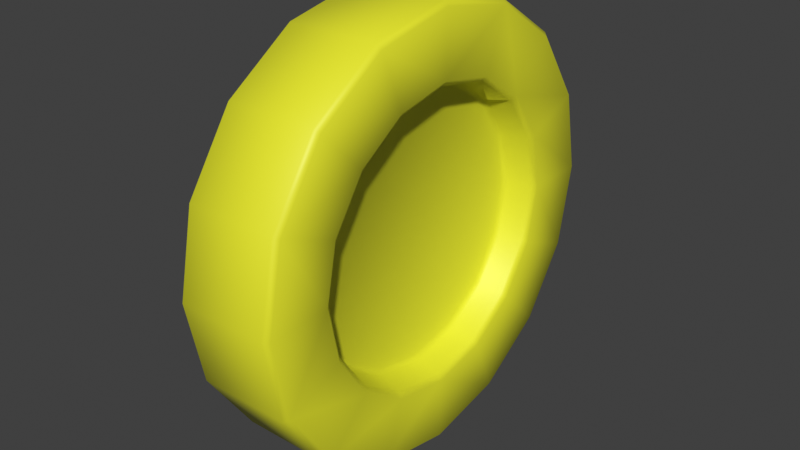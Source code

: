 # Source: coin.blend  (saved by Blender 3.1.7; exported with 4.5.12 LTS)
import bpy
from mathutils import Matrix  # noqa: F401  (used for matrix-valued properties, if any)

bpy.ops.wm.read_factory_settings(use_empty=True)
scene = bpy.context.scene
scene.name = 'Scene'

# ---- collections
col_collection = bpy.data.collections.new('Collection'); scene.collection.children.link(col_collection)

# ---- materials (node trees are filled in below, after node groups)
mat_material = bpy.data.materials.new('Material')

# ---- material node trees
mat_material.use_nodes = True; mat_material.node_tree.nodes.clear()
_N = mat_material.node_tree.nodes; _L = mat_material.node_tree.links
n0 = _N.new('ShaderNodeBsdfPrincipled'); n0.name = 'Principled BSDF'; n0.location = (10, 300)
n0.distribution = 'GGX'
n0.subsurface_method = 'RANDOM_WALK_SKIN'
n0.inputs[0].default_value = (0.7949, 0.8, 0.02577, 1.0)
n0.inputs[3].default_value = 1.45
n0.inputs[27].default_value = (0.0, 0.0, 0.0, 1.0)
n0.inputs[28].default_value = 1.0
n1 = _N.new('ShaderNodeOutputMaterial'); n1.name = 'Material Output'; n1.location = (300, 300)
_L.new(n0.outputs[0], n1.inputs[0])
n1.is_active_output = True

# ---- world
world_world = bpy.data.worlds.new('World'); scene.world = world_world
world_world.use_nodes = True; world_world.node_tree.nodes.clear()
_N = world_world.node_tree.nodes; _L = world_world.node_tree.links
n0 = _N.new('ShaderNodeOutputWorld'); n0.name = 'World Output'; n0.location = (300, 300)
n1 = _N.new('ShaderNodeBackground'); n1.name = 'Background'; n1.location = (10, 300)
n1.inputs[0].default_value = (0.05088, 0.05088, 0.05088, 1.0)
_L.new(n1.outputs[0], n0.inputs[0])
n0.is_active_output = True
world_world.color = (0.05088, 0.05088, 0.05088)
world_world.use_sun_shadow = False
world_world.sun_shadow_jitter_overblur = 0.0

# ---- meshes
me_cylinder_004 = bpy.data.meshes.new('Cylinder.004')
me_cylinder_004.from_pydata([(-0.2654, 0.8907, 3.069), (-0.2935, 0.9234, 3.069), (0.3236, 0.9234, 3.069), (0.2954, 0.8907, 3.069), (-0.2935, 0.8532, 2.716), (-0.2654, 0.823, 2.729), (0.2954, 0.823, 2.729), (0.3236, 0.8532, 2.716), (-0.2935, 0.6532, 2.417), (-0.2654, 0.6301, 2.44), (0.2954, 0.6301, 2.44), (0.3236, 0.6532, 2.417), (-0.2935, 0.3539, 2.217), (-0.2654, 0.3414, 2.247), (0.2954, 0.3414, 2.247), (0.3236, 0.3539, 2.217), (-0.2935, 0.0008954, 2.147), (-0.2654, 0.0008954, 2.179), (0.2954, 0.0008954, 2.179), (0.3236, 0.0008954, 2.147), (-0.2935, -0.3521, 2.217), (-0.2654, -0.3396, 2.247), (0.2954, -0.3396, 2.247), (0.3236, -0.3521, 2.217), (-0.2935, -0.6514, 2.417), (-0.2654, -0.6283, 2.44), (0.2954, -0.6283, 2.44), (0.3236, -0.6514, 2.417), (-0.2935, -0.8514, 2.716), (-0.2654, -0.8212, 2.729), (0.2954, -0.8212, 2.729), (0.3236, -0.8514, 2.716), (-0.2935, -0.9216, 3.069), (-0.2654, -0.8889, 3.069), (0.2954, -0.8889, 3.069), (0.3236, -0.9216, 3.069), (-0.2935, -0.8514, 3.422), (-0.2654, -0.8212, 3.41), (0.2954, -0.8212, 3.41), (0.3236, -0.8514, 3.422), (-0.2935, -0.6514, 3.721), (-0.2654, -0.6283, 3.698), (0.2954, -0.6283, 3.698), (0.3236, -0.6514, 3.721), (-0.2935, -0.3521, 3.921), (-0.2654, -0.3396, 3.891), (0.2954, -0.3396, 3.891), (0.3236, -0.3521, 3.921), (-0.2935, 0.0008955, 3.992), (-0.2654, 0.0008955, 3.959), (0.2954, 0.0008955, 3.959), (0.3236, 0.0008955, 3.992), (-0.2935, 0.3539, 3.921), (-0.2654, 0.3414, 3.891), (0.2954, 0.3414, 3.891), (0.3236, 0.3539, 3.921), (-0.2935, 0.6532, 3.721), (-0.2654, 0.6301, 3.698), (0.2954, 0.6301, 3.698), (0.3236, 0.6532, 3.721), (-0.2935, 0.8532, 3.422), (-0.2654, 0.823, 3.41), (0.2954, 0.823, 3.41), (0.3236, 0.8532, 3.422), (-0.2935, 1.314, 3.069), (-0.2644, 1.344, 3.069), (-0.2644, 1.241, 2.555), (-0.2935, 1.214, 2.567), (0.3236, 1.214, 2.567), (0.2945, 1.241, 2.555), (0.2945, 1.344, 3.069), (0.3236, 1.314, 3.069), (-0.2644, 0.9503, 2.12), (-0.2935, 0.9293, 2.141), (0.3236, 0.9293, 2.141), (0.2945, 0.9503, 2.12), (-0.2644, 0.5147, 1.829), (-0.2935, 0.5034, 1.856), (0.3236, 0.5034, 1.856), (0.2945, 0.5147, 1.829), (-0.2644, 0.0008954, 1.726), (-0.2935, 0.0008954, 1.756), (0.3236, 0.0008954, 1.756), (0.2945, 0.0008954, 1.726), (-0.2644, -0.5129, 1.829), (-0.2935, -0.5016, 1.856), (0.3236, -0.5016, 1.856), (0.2945, -0.5129, 1.829), (-0.2644, -0.9485, 2.12), (-0.2935, -0.9275, 2.141), (0.3236, -0.9275, 2.141), (0.2945, -0.9485, 2.12), (-0.2644, -1.24, 2.555), (-0.2935, -1.212, 2.567), (0.3236, -1.212, 2.567), (0.2945, -1.24, 2.555), (-0.2644, -1.342, 3.069), (-0.2935, -1.312, 3.069), (0.3236, -1.312, 3.069), (0.2945, -1.342, 3.069), (-0.2644, -1.24, 3.583), (-0.2935, -1.212, 3.572), (0.3236, -1.212, 3.572), (0.2945, -1.24, 3.583), (-0.2644, -0.9485, 4.018), (-0.2935, -0.9275, 3.997), (0.3236, -0.9275, 3.997), (0.2945, -0.9485, 4.018), (-0.2644, -0.5129, 4.31), (-0.2935, -0.5016, 4.282), (0.3236, -0.5016, 4.282), (0.2945, -0.5129, 4.31), (-0.2644, 0.0008955, 4.412), (-0.2935, 0.0008955, 4.382), (0.3236, 0.0008955, 4.382), (0.2945, 0.0008955, 4.412), (-0.2644, 0.5147, 4.31), (-0.2935, 0.5034, 4.282), (0.3236, 0.5034, 4.282), (0.2945, 0.5147, 4.31), (-0.2644, 0.9503, 4.018), (-0.2935, 0.9293, 3.997), (0.3236, 0.9293, 3.997), (0.2945, 0.9503, 4.018), (-0.2644, 1.241, 3.583), (-0.2935, 1.214, 3.572), (0.3236, 1.214, 3.572), (0.2945, 1.241, 3.583), (-0.09569, 0.8249, 3.069), (-0.1239, 0.8575, 3.069), (-0.1239, 0.7923, 2.741), (-0.09569, 0.7622, 2.754), (0.1258, 0.7622, 2.754), (0.1539, 0.7923, 2.741), (0.1539, 0.8575, 3.069), (0.1258, 0.8249, 3.069), (-0.1239, 0.6066, 2.463), (-0.09569, 0.5835, 2.486), (0.1258, 0.5835, 2.486), (0.1539, 0.6066, 2.463), (-0.1239, 0.3287, 2.278), (-0.09569, 0.3162, 2.308), (0.1258, 0.3162, 2.308), (0.1539, 0.3287, 2.278), (-0.1239, 0.0008954, 2.212), (-0.09569, 0.0008954, 2.245), (0.1258, 0.0008954, 2.245), (0.1539, 0.0008954, 2.212), (-0.1239, -0.3269, 2.278), (-0.09569, -0.3144, 2.308), (0.1258, -0.3144, 2.308), (0.1539, -0.3269, 2.278), (-0.1239, -0.6048, 2.463), (-0.09569, -0.5818, 2.486), (0.1258, -0.5818, 2.486), (0.1539, -0.6048, 2.463), (-0.1239, -0.7905, 2.741), (-0.09569, -0.7604, 2.754), (0.1258, -0.7604, 2.754), (0.1539, -0.7905, 2.741), (-0.1239, -0.8557, 3.069), (-0.09569, -0.8231, 3.069), (0.1258, -0.8231, 3.069), (0.1539, -0.8557, 3.069), (-0.1239, -0.7905, 3.397), (-0.09569, -0.7604, 3.384), (0.1258, -0.7604, 3.384), (0.1539, -0.7905, 3.397), (-0.1239, -0.6048, 3.675), (-0.09569, -0.5818, 3.652), (0.1258, -0.5818, 3.652), (0.1539, -0.6048, 3.675), (-0.1239, -0.3269, 3.86), (-0.09569, -0.3144, 3.83), (0.1258, -0.3144, 3.83), (0.1539, -0.3269, 3.86), (-0.1239, 0.0008955, 3.926), (-0.09569, 0.0008955, 3.893), (0.1258, 0.0008955, 3.893), (0.1539, 0.0008955, 3.926), (-0.1239, 0.3287, 3.86), (-0.09569, 0.3162, 3.83), (0.1258, 0.3162, 3.83), (0.1539, 0.3287, 3.86), (-0.1239, 0.6066, 3.675), (-0.09569, 0.5835, 3.652), (0.1258, 0.5835, 3.652), (0.1539, 0.6066, 3.675), (-0.1239, 0.7923, 3.397), (-0.09569, 0.7622, 3.384), (0.1258, 0.7622, 3.384), (0.1539, 0.7923, 3.397)], [], [(127, 65, 124), (75, 76, 72), (79, 80, 76), (83, 84, 80), (87, 88, 84), (91, 92, 88), (95, 96, 92), (99, 100, 96), (103, 104, 100), (107, 108, 104), (111, 112, 108), (115, 116, 112), (119, 120, 116), (123, 124, 120), (46, 179, 50), (189, 141, 157), (69, 72, 66), (22, 147, 151), (0, 188, 61), (62, 134, 3), (6, 139, 10), (9, 140, 136), (10, 143, 14), (13, 144, 140), (14, 147, 18), (16, 85, 20), (21, 144, 17), (25, 148, 21), (26, 151, 155), (29, 152, 25), (30, 155, 159), (29, 160, 156), (30, 163, 34), (37, 160, 33), (38, 163, 167), (41, 164, 37), (42, 167, 171), (45, 168, 41), (42, 175, 46), (48, 109, 113), (49, 172, 45), (53, 176, 49), (54, 179, 183), (57, 180, 53), (54, 187, 58), (57, 188, 184), (58, 191, 62), (70, 66, 65), (1, 67, 4), (9, 130, 5), (170, 154, 138), (19, 86, 82), (51, 110, 47), (20, 89, 24), (48, 117, 52), (23, 90, 86), (51, 118, 114), (24, 93, 28), (52, 121, 56), (27, 94, 90), (60, 64, 1), (59, 118, 55), (32, 93, 97), (2, 68, 71), (56, 125, 60), (35, 94, 31), (8, 67, 73), (59, 126, 122), (32, 101, 36), (11, 68, 7), (6, 134, 133), (35, 102, 98), (8, 77, 12), (63, 71, 126), (36, 105, 40), (11, 78, 74), (43, 102, 39), (16, 77, 81), (44, 105, 109), (19, 78, 15), (47, 106, 43), (66, 64, 65), (69, 71, 68), (72, 67, 66), (75, 68, 74), (76, 73, 72), (75, 78, 79), (76, 81, 77), (79, 82, 83), (84, 81, 80), (83, 86, 87), (88, 85, 84), (87, 90, 91), (92, 89, 88), (91, 94, 95), (92, 97, 93), (95, 98, 99), (100, 97, 96), (103, 98, 102), (104, 101, 100), (103, 106, 107), (104, 109, 105), (107, 110, 111), (108, 113, 109), (111, 114, 115), (112, 117, 113), (115, 118, 119), (120, 117, 116), (123, 118, 122), (120, 125, 121), (123, 126, 127), (124, 64, 125), (127, 71, 70), (1, 5, 0), (2, 6, 7), (8, 5, 4), (11, 6, 10), (12, 9, 8), (15, 10, 14), (16, 13, 12), (19, 14, 18), (20, 17, 16), (19, 22, 23), (24, 21, 20), (23, 26, 27), (28, 25, 24), (27, 30, 31), (32, 29, 28), (35, 30, 34), (32, 37, 33), (35, 38, 39), (36, 41, 37), (39, 42, 43), (40, 45, 41), (43, 46, 47), (48, 45, 44), (47, 50, 51), (48, 53, 49), (51, 54, 55), (52, 57, 53), (55, 58, 59), (56, 61, 57), (59, 62, 63), (1, 61, 60), (2, 62, 3), (129, 131, 128), (134, 132, 133), (130, 137, 131), (133, 138, 139), (140, 137, 136), (143, 138, 142), (144, 141, 140), (147, 142, 146), (144, 149, 145), (147, 150, 151), (148, 153, 149), (151, 154, 155), (156, 153, 152), (159, 154, 158), (160, 157, 156), (163, 158, 162), (160, 165, 161), (163, 166, 167), (164, 169, 165), (167, 170, 171), (172, 169, 168), (175, 170, 174), (176, 173, 172), (179, 174, 178), (176, 181, 177), (179, 182, 183), (180, 185, 181), (183, 186, 187), (184, 189, 185), (187, 190, 191), (129, 189, 188), (134, 190, 135), (5, 129, 0), (127, 70, 65), (75, 79, 76), (79, 83, 80), (83, 87, 84), (87, 91, 88), (91, 95, 92), (95, 99, 96), (99, 103, 100), (103, 107, 104), (107, 111, 108), (111, 115, 112), (115, 119, 116), (119, 123, 120), (123, 127, 124), (46, 175, 179), (189, 128, 131), (131, 137, 189), (137, 141, 189), (141, 145, 149), (149, 153, 157), (157, 161, 165), (165, 169, 173), (173, 177, 181), (181, 185, 189), (141, 149, 157), (157, 165, 189), (165, 173, 189), (173, 181, 189), (69, 75, 72), (22, 18, 147), (0, 129, 188), (62, 191, 134), (6, 133, 139), (9, 13, 140), (10, 139, 143), (13, 17, 144), (14, 143, 147), (16, 81, 85), (21, 148, 144), (25, 152, 148), (26, 22, 151), (29, 156, 152), (30, 26, 155), (29, 33, 160), (30, 159, 163), (37, 164, 160), (38, 34, 163), (41, 168, 164), (42, 38, 167), (45, 172, 168), (42, 171, 175), (48, 44, 109), (49, 176, 172), (53, 180, 176), (54, 50, 179), (57, 184, 180), (54, 183, 187), (57, 61, 188), (58, 187, 191), (70, 69, 66), (1, 64, 67), (9, 136, 130), (138, 132, 135), (135, 190, 138), (190, 186, 138), (186, 182, 170), (182, 178, 170), (178, 174, 170), (170, 166, 162), (162, 158, 154), (154, 150, 146), (146, 142, 154), (142, 138, 154), (170, 162, 154), (138, 186, 170), (19, 23, 86), (51, 114, 110), (20, 85, 89), (48, 113, 117), (23, 27, 90), (51, 55, 118), (24, 89, 93), (52, 117, 121), (27, 31, 94), (60, 125, 64), (59, 122, 118), (32, 28, 93), (2, 7, 68), (56, 121, 125), (35, 98, 94), (8, 4, 67), (59, 63, 126), (32, 97, 101), (11, 74, 68), (6, 3, 134), (35, 39, 102), (8, 73, 77), (63, 2, 71), (36, 101, 105), (11, 15, 78), (43, 106, 102), (16, 12, 77), (44, 40, 105), (19, 82, 78), (47, 110, 106), (66, 67, 64), (69, 70, 71), (72, 73, 67), (75, 69, 68), (76, 77, 73), (75, 74, 78), (76, 80, 81), (79, 78, 82), (84, 85, 81), (83, 82, 86), (88, 89, 85), (87, 86, 90), (92, 93, 89), (91, 90, 94), (92, 96, 97), (95, 94, 98), (100, 101, 97), (103, 99, 98), (104, 105, 101), (103, 102, 106), (104, 108, 109), (107, 106, 110), (108, 112, 113), (111, 110, 114), (112, 116, 117), (115, 114, 118), (120, 121, 117), (123, 119, 118), (120, 124, 125), (123, 122, 126), (124, 65, 64), (127, 126, 71), (1, 4, 5), (2, 3, 6), (8, 9, 5), (11, 7, 6), (12, 13, 9), (15, 11, 10), (16, 17, 13), (19, 15, 14), (20, 21, 17), (19, 18, 22), (24, 25, 21), (23, 22, 26), (28, 29, 25), (27, 26, 30), (32, 33, 29), (35, 31, 30), (32, 36, 37), (35, 34, 38), (36, 40, 41), (39, 38, 42), (40, 44, 45), (43, 42, 46), (48, 49, 45), (47, 46, 50), (48, 52, 53), (51, 50, 54), (52, 56, 57), (55, 54, 58), (56, 60, 61), (59, 58, 62), (1, 0, 61), (2, 63, 62), (129, 130, 131), (134, 135, 132), (130, 136, 137), (133, 132, 138), (140, 141, 137), (143, 139, 138), (144, 145, 141), (147, 143, 142), (144, 148, 149), (147, 146, 150), (148, 152, 153), (151, 150, 154), (156, 157, 153), (159, 155, 154), (160, 161, 157), (163, 159, 158), (160, 164, 165), (163, 162, 166), (164, 168, 169), (167, 166, 170), (172, 173, 169), (175, 171, 170), (176, 177, 173), (179, 175, 174), (176, 180, 181), (179, 178, 182), (180, 184, 185), (183, 182, 186), (184, 188, 189), (187, 186, 190), (129, 128, 189), (134, 191, 190), (5, 130, 129)])
me_cylinder_004.polygons.foreach_set('use_smooth', [True] * 380)
_uv = me_cylinder_004.uv_layers.new(name='UVMap')
_uv.uv.foreach_set('vector', [0.097, 0.7765, 0.1576, 0.7185, 0.1576, 0.7765, 0.097, 0.6026, 0.1576, 0.5446, 0.1576, 0.6026, 0.097, 0.5446, 0.1576, 0.4867, 0.1576, 0.5446, 0.097, 0.4867, 0.1576, 0.4287, 0.1576, 0.4867, 0.097, 0.4287, 0.1576, 0.3707, 0.1576, 0.4287, 0.097, 0.3707, 0.1576, 0.3128, 0.1576, 0.3707, 0.097, 0.3128, 0.1576, 0.2548, 0.1576, 0.3128, 0.097, 0.2548, 0.1576, 0.1969, 0.1576, 0.2548, 0.097, 0.1969, 0.1576, 0.1389, 0.1576, 0.1969, 0.097, 0.1389, 0.1576, 0.08093, 0.1576, 0.1389, 0.097, 0.08093, 0.1576, 0.02296, 0.1576, 0.08093, 0.097, 0.9504, 0.1576, 0.8924, 0.1576, 0.9504, 0.097, 0.8924, 0.1576, 0.8345, 0.1576, 0.8924, 0.097, 0.8345, 0.1576, 0.7765, 0.1576, 0.8345, 0.05916, 0.08093, 0.04327, 0.02296, 0.05916, 0.02296, 0.5074, 0.4421, 0.363, 0.5386, 0.2666, 0.3942, 0.097, 0.6606, 0.1576, 0.6026, 0.1576, 0.6606, 0.05916, 0.4287, 0.04327, 0.4867, 0.04327, 0.4287, 0.1955, 0.7185, 0.2114, 0.7765, 0.1955, 0.7765, 0.05916, 0.7765, 0.04327, 0.7185, 0.05916, 0.7185, 0.05916, 0.6606, 0.04327, 0.6026, 0.05916, 0.6026, 0.1955, 0.6026, 0.2114, 0.5446, 0.2114, 0.6026, 0.05916, 0.6026, 0.04327, 0.5446, 0.05916, 0.5446, 0.1955, 0.5446, 0.2114, 0.4867, 0.2114, 0.5446, 0.05916, 0.5446, 0.04327, 0.4867, 0.05916, 0.4867, 0.1904, 0.4867, 0.1622, 0.4287, 0.1904, 0.4287, 0.1955, 0.4287, 0.2114, 0.4867, 0.1955, 0.4867, 0.1955, 0.3707, 0.2114, 0.4287, 0.1955, 0.4287, 0.05916, 0.3707, 0.04327, 0.4287, 0.04327, 0.3707, 0.1955, 0.3128, 0.2114, 0.3707, 0.1955, 0.3707, 0.05916, 0.3128, 0.04327, 0.3707, 0.04327, 0.3128, 0.1955, 0.3128, 0.2114, 0.2548, 0.2114, 0.3128, 0.05916, 0.3128, 0.04327, 0.2548, 0.05916, 0.2548, 0.1955, 0.1969, 0.2114, 0.2548, 0.1955, 0.2548, 0.05916, 0.1969, 0.04327, 0.2548, 0.04327, 0.1969, 0.1955, 0.1389, 0.2114, 0.1969, 0.1955, 0.1969, 0.05916, 0.1389, 0.04327, 0.1969, 0.04327, 0.1389, 0.1955, 0.08093, 0.2114, 0.1389, 0.1955, 0.1389, 0.05916, 0.1389, 0.04327, 0.08093, 0.05916, 0.08093, 0.1904, 0.02296, 0.1622, 0.08093, 0.1622, 0.02296, 0.1955, 0.02296, 0.2114, 0.08093, 0.1955, 0.08093, 0.1955, 0.8924, 0.2114, 0.9504, 0.1955, 0.9504, 0.05916, 0.8924, 0.04327, 0.9504, 0.04327, 0.8924, 0.1955, 0.8345, 0.2114, 0.8924, 0.1955, 0.8924, 0.05916, 0.8924, 0.04327, 0.8345, 0.05916, 0.8345, 0.1955, 0.8345, 0.2114, 0.7765, 0.2114, 0.8345, 0.05916, 0.8345, 0.04327, 0.7765, 0.05916, 0.7765, 0.097, 0.7185, 0.1576, 0.6606, 0.1576, 0.7185, 0.1904, 0.7185, 0.1622, 0.6606, 0.1904, 0.6606, 0.1955, 0.6026, 0.2114, 0.6606, 0.1955, 0.6606, 0.4135, 0.2836, 0.2648, 0.1842, 0.3642, 0.03551, 0.06423, 0.4867, 0.09249, 0.4287, 0.09249, 0.4867, 0.06423, 0.02296, 0.09249, 0.08093, 0.06423, 0.08093, 0.1904, 0.4287, 0.1622, 0.3707, 0.1904, 0.3707, 0.1904, 0.9504, 0.1622, 0.8924, 0.1904, 0.8924, 0.06423, 0.4287, 0.09249, 0.3707, 0.09249, 0.4287, 0.06423, 0.9504, 0.09249, 0.8924, 0.09249, 0.9504, 0.1904, 0.3707, 0.1622, 0.3128, 0.1904, 0.3128, 0.1904, 0.8924, 0.1622, 0.8345, 0.1904, 0.8345, 0.06423, 0.3707, 0.09249, 0.3128, 0.09249, 0.3707, 0.1904, 0.7765, 0.1622, 0.7185, 0.1904, 0.7185, 0.06423, 0.8345, 0.09249, 0.8924, 0.06423, 0.8924, 0.1904, 0.2548, 0.1622, 0.3128, 0.1622, 0.2548, 0.06423, 0.7185, 0.09249, 0.6606, 0.09249, 0.7185, 0.1904, 0.8345, 0.1622, 0.7765, 0.1904, 0.7765, 0.06423, 0.2548, 0.09249, 0.3128, 0.06423, 0.3128, 0.1904, 0.6026, 0.1622, 0.6606, 0.1622, 0.6026, 0.06423, 0.8345, 0.09249, 0.7765, 0.09249, 0.8345, 0.1904, 0.2548, 0.1622, 0.1969, 0.1904, 0.1969, 0.06423, 0.6026, 0.09249, 0.6606, 0.06423, 0.6606, 0.05916, 0.6606, 0.04327, 0.7185, 0.04327, 0.6606, 0.06423, 0.2548, 0.09249, 0.1969, 0.09249, 0.2548, 0.1904, 0.6026, 0.1622, 0.5446, 0.1904, 0.5446, 0.06423, 0.7765, 0.09249, 0.7185, 0.09249, 0.7765, 0.1904, 0.1969, 0.1622, 0.1389, 0.1904, 0.1389, 0.06423, 0.6026, 0.09249, 0.5446, 0.09249, 0.6026, 0.06423, 0.1389, 0.09249, 0.1969, 0.06423, 0.1969, 0.1904, 0.4867, 0.1622, 0.5446, 0.1622, 0.4867, 0.1904, 0.08093, 0.1622, 0.1389, 0.1622, 0.08093, 0.06423, 0.4867, 0.09249, 0.5446, 0.06423, 0.5446, 0.06423, 0.08093, 0.09249, 0.1389, 0.06423, 0.1389, 0.1576, 0.6606, 0.1622, 0.7185, 0.1576, 0.7185, 0.097, 0.6606, 0.09249, 0.7185, 0.09249, 0.6606, 0.1576, 0.6026, 0.1622, 0.6606, 0.1576, 0.6606, 0.097, 0.6026, 0.09249, 0.6606, 0.09249, 0.6026, 0.1576, 0.5446, 0.1622, 0.6026, 0.1576, 0.6026, 0.097, 0.6026, 0.09249, 0.5446, 0.097, 0.5446, 0.1576, 0.5446, 0.1622, 0.4867, 0.1622, 0.5446, 0.097, 0.5446, 0.09249, 0.4867, 0.097, 0.4867, 0.1576, 0.4287, 0.1622, 0.4867, 0.1576, 0.4867, 0.097, 0.4867, 0.09249, 0.4287, 0.097, 0.4287, 0.1576, 0.3707, 0.1622, 0.4287, 0.1576, 0.4287, 0.097, 0.4287, 0.09249, 0.3707, 0.097, 0.3707, 0.1576, 0.3128, 0.1622, 0.3707, 0.1576, 0.3707, 0.097, 0.3707, 0.09249, 0.3128, 0.097, 0.3128, 0.1576, 0.3128, 0.1622, 0.2548, 0.1622, 0.3128, 0.097, 0.3128, 0.09249, 0.2548, 0.097, 0.2548, 0.1576, 0.1969, 0.1622, 0.2548, 0.1576, 0.2548, 0.097, 0.1969, 0.09249, 0.2548, 0.09249, 0.1969, 0.1576, 0.1389, 0.1622, 0.1969, 0.1576, 0.1969, 0.097, 0.1969, 0.09249, 0.1389, 0.097, 0.1389, 0.1576, 0.1389, 0.1622, 0.08093, 0.1622, 0.1389, 0.097, 0.1389, 0.09249, 0.08093, 0.097, 0.08093, 0.1576, 0.08093, 0.1622, 0.02296, 0.1622, 0.08093, 0.097, 0.08093, 0.09249, 0.02296, 0.097, 0.02296, 0.1576, 0.9504, 0.1622, 0.8924, 0.1622, 0.9504, 0.097, 0.9504, 0.09249, 0.8924, 0.097, 0.8924, 0.1576, 0.8345, 0.1622, 0.8924, 0.1576, 0.8924, 0.097, 0.8345, 0.09249, 0.8924, 0.09249, 0.8345, 0.1576, 0.8345, 0.1622, 0.7765, 0.1622, 0.8345, 0.097, 0.8345, 0.09249, 0.7765, 0.097, 0.7765, 0.1576, 0.7765, 0.1622, 0.7185, 0.1622, 0.7765, 0.097, 0.7765, 0.09249, 0.7185, 0.097, 0.7185, 0.1904, 0.7185, 0.1955, 0.6606, 0.1955, 0.7185, 0.06423, 0.7185, 0.05916, 0.6606, 0.06423, 0.6606, 0.1904, 0.6026, 0.1955, 0.6606, 0.1904, 0.6606, 0.06423, 0.6026, 0.05916, 0.6606, 0.05916, 0.6026, 0.1904, 0.5446, 0.1955, 0.6026, 0.1904, 0.6026, 0.06423, 0.5446, 0.05916, 0.6026, 0.05916, 0.5446, 0.1904, 0.4867, 0.1955, 0.5446, 0.1904, 0.5446, 0.06423, 0.4867, 0.05916, 0.5446, 0.05916, 0.4867, 0.1904, 0.4287, 0.1955, 0.4867, 0.1904, 0.4867, 0.06423, 0.4867, 0.05916, 0.4287, 0.06423, 0.4287, 0.1904, 0.3707, 0.1955, 0.4287, 0.1904, 0.4287, 0.06423, 0.4287, 0.05916, 0.3707, 0.06423, 0.3707, 0.1904, 0.3128, 0.1955, 0.3707, 0.1904, 0.3707, 0.06423, 0.3707, 0.05916, 0.3128, 0.06423, 0.3128, 0.1904, 0.2548, 0.1955, 0.3128, 0.1904, 0.3128, 0.06423, 0.2548, 0.05916, 0.3128, 0.05916, 0.2548, 0.1904, 0.2548, 0.1955, 0.1969, 0.1955, 0.2548, 0.06423, 0.2548, 0.05916, 0.1969, 0.06423, 0.1969, 0.1904, 0.1969, 0.1955, 0.1389, 0.1955, 0.1969, 0.06423, 0.1969, 0.05916, 0.1389, 0.06423, 0.1389, 0.1904, 0.1389, 0.1955, 0.08093, 0.1955, 0.1389, 0.06423, 0.1389, 0.05916, 0.08093, 0.06423, 0.08093, 0.1904, 0.02296, 0.1955, 0.08093, 0.1904, 0.08093, 0.06423, 0.08093, 0.05916, 0.02296, 0.06423, 0.02296, 0.1904, 0.9504, 0.1955, 0.8924, 0.1955, 0.9504, 0.06423, 0.9504, 0.05916, 0.8924, 0.06423, 0.8924, 0.1904, 0.8924, 0.1955, 0.8345, 0.1955, 0.8924, 0.06423, 0.8924, 0.05916, 0.8345, 0.06423, 0.8345, 0.1904, 0.8345, 0.1955, 0.7765, 0.1955, 0.8345, 0.06423, 0.8345, 0.05916, 0.7765, 0.06423, 0.7765, 0.1904, 0.7185, 0.1955, 0.7765, 0.1904, 0.7765, 0.06423, 0.7185, 0.05916, 0.7765, 0.05916, 0.7185, 0.2114, 0.7185, 0.2164, 0.6606, 0.2164, 0.7185, 0.04327, 0.7185, 0.0382, 0.6606, 0.04327, 0.6606, 0.2114, 0.6606, 0.2164, 0.6026, 0.2164, 0.6606, 0.04327, 0.6606, 0.0382, 0.6026, 0.04327, 0.6026, 0.2114, 0.5446, 0.2164, 0.6026, 0.2114, 0.6026, 0.04327, 0.5446, 0.0382, 0.6026, 0.0382, 0.5446, 0.2114, 0.4867, 0.2164, 0.5446, 0.2114, 0.5446, 0.04327, 0.4867, 0.0382, 0.5446, 0.0382, 0.4867, 0.2114, 0.4867, 0.2164, 0.4287, 0.2164, 0.4867, 0.04327, 0.4867, 0.0382, 0.4287, 0.04327, 0.4287, 0.2114, 0.4287, 0.2164, 0.3707, 0.2164, 0.4287, 0.04327, 0.4287, 0.0382, 0.3707, 0.04327, 0.3707, 0.2114, 0.3128, 0.2164, 0.3707, 0.2114, 0.3707, 0.04327, 0.3128, 0.0382, 0.3707, 0.0382, 0.3128, 0.2114, 0.2548, 0.2164, 0.3128, 0.2114, 0.3128, 0.04327, 0.2548, 0.0382, 0.3128, 0.0382, 0.2548, 0.2114, 0.2548, 0.2164, 0.1969, 0.2164, 0.2548, 0.04327, 0.2548, 0.0382, 0.1969, 0.04327, 0.1969, 0.2114, 0.1969, 0.2164, 0.1389, 0.2164, 0.1969, 0.04327, 0.1969, 0.0382, 0.1389, 0.04327, 0.1389, 0.2114, 0.08093, 0.2164, 0.1389, 0.2114, 0.1389, 0.04327, 0.08093, 0.0382, 0.1389, 0.0382, 0.08093, 0.2114, 0.02296, 0.2164, 0.08093, 0.2114, 0.08093, 0.04327, 0.02296, 0.0382, 0.08093, 0.0382, 0.02296, 0.2114, 0.9504, 0.2164, 0.8924, 0.2164, 0.9504, 0.04327, 0.9504, 0.0382, 0.8924, 0.04327, 0.8924, 0.2114, 0.8924, 0.2164, 0.8345, 0.2164, 0.8924, 0.04327, 0.8924, 0.0382, 0.8345, 0.04327, 0.8345, 0.2114, 0.8345, 0.2164, 0.7765, 0.2164, 0.8345, 0.04327, 0.8345, 0.0382, 0.7765, 0.04327, 0.7765, 0.2114, 0.7185, 0.2164, 0.7765, 0.2114, 0.7765, 0.04327, 0.7185, 0.0382, 0.7765, 0.0382, 0.7185, 0.1955, 0.6606, 0.2114, 0.7185, 0.1955, 0.7185, 0.097, 0.7765, 0.097, 0.7185, 0.1576, 0.7185, 0.097, 0.6026, 0.097, 0.5446, 0.1576, 0.5446, 0.097, 0.5446, 0.097, 0.4867, 0.1576, 0.4867, 0.097, 0.4867, 0.097, 0.4287, 0.1576, 0.4287, 0.097, 0.4287, 0.097, 0.3707, 0.1576, 0.3707, 0.097, 0.3707, 0.097, 0.3128, 0.1576, 0.3128, 0.097, 0.3128, 0.097, 0.2548, 0.1576, 0.2548, 0.097, 0.2548, 0.097, 0.1969, 0.1576, 0.1969, 0.097, 0.1969, 0.097, 0.1389, 0.1576, 0.1389, 0.097, 0.1389, 0.097, 0.08093, 0.1576, 0.08093, 0.097, 0.08093, 0.097, 0.02296, 0.1576, 0.02296, 0.097, 0.9504, 0.097, 0.8924, 0.1576, 0.8924, 0.097, 0.8924, 0.097, 0.8345, 0.1576, 0.8345, 0.097, 0.8345, 0.097, 0.7765, 0.1576, 0.7765, 0.05916, 0.08093, 0.04327, 0.08093, 0.04327, 0.02296, 0.5074, 0.4421, 0.4891, 0.4864, 0.4552, 0.5203, 0.4552, 0.5203, 0.4109, 0.5386, 0.5074, 0.4421, 0.4109, 0.5386, 0.363, 0.5386, 0.5074, 0.4421, 0.363, 0.5386, 0.3188, 0.5203, 0.2849, 0.4864, 0.2849, 0.4864, 0.2666, 0.4421, 0.2666, 0.3942, 0.2666, 0.3942, 0.2849, 0.35, 0.3188, 0.3161, 0.3188, 0.3161, 0.363, 0.2978, 0.4109, 0.2978, 0.4109, 0.2978, 0.4552, 0.3161, 0.4891, 0.35, 0.4891, 0.35, 0.5074, 0.3942, 0.5074, 0.4421, 0.363, 0.5386, 0.2849, 0.4864, 0.2666, 0.3942, 0.2666, 0.3942, 0.3188, 0.3161, 0.5074, 0.4421, 0.3188, 0.3161, 0.4109, 0.2978, 0.5074, 0.4421, 0.4109, 0.2978, 0.4891, 0.35, 0.5074, 0.4421, 0.097, 0.6606, 0.097, 0.6026, 0.1576, 0.6026, 0.05916, 0.4287, 0.05916, 0.4867, 0.04327, 0.4867, 0.1955, 0.7185, 0.2114, 0.7185, 0.2114, 0.7765, 0.05916, 0.7765, 0.04327, 0.7765, 0.04327, 0.7185, 0.05916, 0.6606, 0.04327, 0.6606, 0.04327, 0.6026, 0.1955, 0.6026, 0.1955, 0.5446, 0.2114, 0.5446, 0.05916, 0.6026, 0.04327, 0.6026, 0.04327, 0.5446, 0.1955, 0.5446, 0.1955, 0.4867, 0.2114, 0.4867, 0.05916, 0.5446, 0.04327, 0.5446, 0.04327, 0.4867, 0.1904, 0.4867, 0.1622, 0.4867, 0.1622, 0.4287, 0.1955, 0.4287, 0.2114, 0.4287, 0.2114, 0.4867, 0.1955, 0.3707, 0.2114, 0.3707, 0.2114, 0.4287, 0.05916, 0.3707, 0.05916, 0.4287, 0.04327, 0.4287, 0.1955, 0.3128, 0.2114, 0.3128, 0.2114, 0.3707, 0.05916, 0.3128, 0.05916, 0.3707, 0.04327, 0.3707, 0.1955, 0.3128, 0.1955, 0.2548, 0.2114, 0.2548, 0.05916, 0.3128, 0.04327, 0.3128, 0.04327, 0.2548, 0.1955, 0.1969, 0.2114, 0.1969, 0.2114, 0.2548, 0.05916, 0.1969, 0.05916, 0.2548, 0.04327, 0.2548, 0.1955, 0.1389, 0.2114, 0.1389, 0.2114, 0.1969, 0.05916, 0.1389, 0.05916, 0.1969, 0.04327, 0.1969, 0.1955, 0.08093, 0.2114, 0.08093, 0.2114, 0.1389, 0.05916, 0.1389, 0.04327, 0.1389, 0.04327, 0.08093, 0.1904, 0.02296, 0.1904, 0.08093, 0.1622, 0.08093, 0.1955, 0.02296, 0.2114, 0.02296, 0.2114, 0.08093, 0.1955, 0.8924, 0.2114, 0.8924, 0.2114, 0.9504, 0.05916, 0.8924, 0.05916, 0.9504, 0.04327, 0.9504, 0.1955, 0.8345, 0.2114, 0.8345, 0.2114, 0.8924, 0.05916, 0.8924, 0.04327, 0.8924, 0.04327, 0.8345, 0.1955, 0.8345, 0.1955, 0.7765, 0.2114, 0.7765, 0.05916, 0.8345, 0.04327, 0.8345, 0.04327, 0.7765, 0.097, 0.7185, 0.097, 0.6606, 0.1576, 0.6606, 0.1904, 0.7185, 0.1622, 0.7185, 0.1622, 0.6606, 0.1955, 0.6026, 0.2114, 0.6026, 0.2114, 0.6606, 0.3642, 0.03551, 0.4135, 0.03551, 0.4591, 0.0544, 0.4591, 0.0544, 0.494, 0.08929, 0.3642, 0.03551, 0.494, 0.08929, 0.5129, 0.1349, 0.3642, 0.03551, 0.5129, 0.1349, 0.5129, 0.1842, 0.4135, 0.2836, 0.5129, 0.1842, 0.494, 0.2298, 0.4135, 0.2836, 0.494, 0.2298, 0.4591, 0.2647, 0.4135, 0.2836, 0.4135, 0.2836, 0.3642, 0.2836, 0.3186, 0.2647, 0.3186, 0.2647, 0.2837, 0.2298, 0.2648, 0.1842, 0.2648, 0.1842, 0.2648, 0.1349, 0.2837, 0.08929, 0.2837, 0.08929, 0.3186, 0.0544, 0.2648, 0.1842, 0.3186, 0.0544, 0.3642, 0.03551, 0.2648, 0.1842, 0.4135, 0.2836, 0.3186, 0.2647, 0.2648, 0.1842, 0.3642, 0.03551, 0.5129, 0.1349, 0.4135, 0.2836, 0.06423, 0.4867, 0.06423, 0.4287, 0.09249, 0.4287, 0.06423, 0.02296, 0.09249, 0.02296, 0.09249, 0.08093, 0.1904, 0.4287, 0.1622, 0.4287, 0.1622, 0.3707, 0.1904, 0.9504, 0.1622, 0.9504, 0.1622, 0.8924, 0.06423, 0.4287, 0.06423, 0.3707, 0.09249, 0.3707, 0.06423, 0.9504, 0.06423, 0.8924, 0.09249, 0.8924, 0.1904, 0.3707, 0.1622, 0.3707, 0.1622, 0.3128, 0.1904, 0.8924, 0.1622, 0.8924, 0.1622, 0.8345, 0.06423, 0.3707, 0.06423, 0.3128, 0.09249, 0.3128, 0.1904, 0.7765, 0.1622, 0.7765, 0.1622, 0.7185, 0.06423, 0.8345, 0.09249, 0.8345, 0.09249, 0.8924, 0.1904, 0.2548, 0.1904, 0.3128, 0.1622, 0.3128, 0.06423, 0.7185, 0.06423, 0.6606, 0.09249, 0.6606, 0.1904, 0.8345, 0.1622, 0.8345, 0.1622, 0.7765, 0.06423, 0.2548, 0.09249, 0.2548, 0.09249, 0.3128, 0.1904, 0.6026, 0.1904, 0.6606, 0.1622, 0.6606, 0.06423, 0.8345, 0.06423, 0.7765, 0.09249, 0.7765, 0.1904, 0.2548, 0.1622, 0.2548, 0.1622, 0.1969, 0.06423, 0.6026, 0.09249, 0.6026, 0.09249, 0.6606, 0.05916, 0.6606, 0.05916, 0.7185, 0.04327, 0.7185, 0.06423, 0.2548, 0.06423, 0.1969, 0.09249, 0.1969, 0.1904, 0.6026, 0.1622, 0.6026, 0.1622, 0.5446, 0.06423, 0.7765, 0.06423, 0.7185, 0.09249, 0.7185, 0.1904, 0.1969, 0.1622, 0.1969, 0.1622, 0.1389, 0.06423, 0.6026, 0.06423, 0.5446, 0.09249, 0.5446, 0.06423, 0.1389, 0.09249, 0.1389, 0.09249, 0.1969, 0.1904, 0.4867, 0.1904, 0.5446, 0.1622, 0.5446, 0.1904, 0.08093, 0.1904, 0.1389, 0.1622, 0.1389, 0.06423, 0.4867, 0.09249, 0.4867, 0.09249, 0.5446, 0.06423, 0.08093, 0.09249, 0.08093, 0.09249, 0.1389, 0.1576, 0.6606, 0.1622, 0.6606, 0.1622, 0.7185, 0.097, 0.6606, 0.097, 0.7185, 0.09249, 0.7185, 0.1576, 0.6026, 0.1622, 0.6026, 0.1622, 0.6606, 0.097, 0.6026, 0.097, 0.6606, 0.09249, 0.6606, 0.1576, 0.5446, 0.1622, 0.5446, 0.1622, 0.6026, 0.097, 0.6026, 0.09249, 0.6026, 0.09249, 0.5446, 0.1576, 0.5446, 0.1576, 0.4867, 0.1622, 0.4867, 0.097, 0.5446, 0.09249, 0.5446, 0.09249, 0.4867, 0.1576, 0.4287, 0.1622, 0.4287, 0.1622, 0.4867, 0.097, 0.4867, 0.09249, 0.4867, 0.09249, 0.4287, 0.1576, 0.3707, 0.1622, 0.3707, 0.1622, 0.4287, 0.097, 0.4287, 0.09249, 0.4287, 0.09249, 0.3707, 0.1576, 0.3128, 0.1622, 0.3128, 0.1622, 0.3707, 0.097, 0.3707, 0.09249, 0.3707, 0.09249, 0.3128, 0.1576, 0.3128, 0.1576, 0.2548, 0.1622, 0.2548, 0.097, 0.3128, 0.09249, 0.3128, 0.09249, 0.2548, 0.1576, 0.1969, 0.1622, 0.1969, 0.1622, 0.2548, 0.097, 0.1969, 0.097, 0.2548, 0.09249, 0.2548, 0.1576, 0.1389, 0.1622, 0.1389, 0.1622, 0.1969, 0.097, 0.1969, 0.09249, 0.1969, 0.09249, 0.1389, 0.1576, 0.1389, 0.1576, 0.08093, 0.1622, 0.08093, 0.097, 0.1389, 0.09249, 0.1389, 0.09249, 0.08093, 0.1576, 0.08093, 0.1576, 0.02296, 0.1622, 0.02296, 0.097, 0.08093, 0.09249, 0.08093, 0.09249, 0.02296, 0.1576, 0.9504, 0.1576, 0.8924, 0.1622, 0.8924, 0.097, 0.9504, 0.09249, 0.9504, 0.09249, 0.8924, 0.1576, 0.8345, 0.1622, 0.8345, 0.1622, 0.8924, 0.097, 0.8345, 0.097, 0.8924, 0.09249, 0.8924, 0.1576, 0.8345, 0.1576, 0.7765, 0.1622, 0.7765, 0.097, 0.8345, 0.09249, 0.8345, 0.09249, 0.7765, 0.1576, 0.7765, 0.1576, 0.7185, 0.1622, 0.7185, 0.097, 0.7765, 0.09249, 0.7765, 0.09249, 0.7185, 0.1904, 0.7185, 0.1904, 0.6606, 0.1955, 0.6606, 0.06423, 0.7185, 0.05916, 0.7185, 0.05916, 0.6606, 0.1904, 0.6026, 0.1955, 0.6026, 0.1955, 0.6606, 0.06423, 0.6026, 0.06423, 0.6606, 0.05916, 0.6606, 0.1904, 0.5446, 0.1955, 0.5446, 0.1955, 0.6026, 0.06423, 0.5446, 0.06423, 0.6026, 0.05916, 0.6026, 0.1904, 0.4867, 0.1955, 0.4867, 0.1955, 0.5446, 0.06423, 0.4867, 0.06423, 0.5446, 0.05916, 0.5446, 0.1904, 0.4287, 0.1955, 0.4287, 0.1955, 0.4867, 0.06423, 0.4867, 0.05916, 0.4867, 0.05916, 0.4287, 0.1904, 0.3707, 0.1955, 0.3707, 0.1955, 0.4287, 0.06423, 0.4287, 0.05916, 0.4287, 0.05916, 0.3707, 0.1904, 0.3128, 0.1955, 0.3128, 0.1955, 0.3707, 0.06423, 0.3707, 0.05916, 0.3707, 0.05916, 0.3128, 0.1904, 0.2548, 0.1955, 0.2548, 0.1955, 0.3128, 0.06423, 0.2548, 0.06423, 0.3128, 0.05916, 0.3128, 0.1904, 0.2548, 0.1904, 0.1969, 0.1955, 0.1969, 0.06423, 0.2548, 0.05916, 0.2548, 0.05916, 0.1969, 0.1904, 0.1969, 0.1904, 0.1389, 0.1955, 0.1389, 0.06423, 0.1969, 0.05916, 0.1969, 0.05916, 0.1389, 0.1904, 0.1389, 0.1904, 0.08093, 0.1955, 0.08093, 0.06423, 0.1389, 0.05916, 0.1389, 0.05916, 0.08093, 0.1904, 0.02296, 0.1955, 0.02296, 0.1955, 0.08093, 0.06423, 0.08093, 0.05916, 0.08093, 0.05916, 0.02296, 0.1904, 0.9504, 0.1904, 0.8924, 0.1955, 0.8924, 0.06423, 0.9504, 0.05916, 0.9504, 0.05916, 0.8924, 0.1904, 0.8924, 0.1904, 0.8345, 0.1955, 0.8345, 0.06423, 0.8924, 0.05916, 0.8924, 0.05916, 0.8345, 0.1904, 0.8345, 0.1904, 0.7765, 0.1955, 0.7765, 0.06423, 0.8345, 0.05916, 0.8345, 0.05916, 0.7765, 0.1904, 0.7185, 0.1955, 0.7185, 0.1955, 0.7765, 0.06423, 0.7185, 0.06423, 0.7765, 0.05916, 0.7765, 0.2114, 0.7185, 0.2114, 0.6606, 0.2164, 0.6606, 0.04327, 0.7185, 0.0382, 0.7185, 0.0382, 0.6606, 0.2114, 0.6606, 0.2114, 0.6026, 0.2164, 0.6026, 0.04327, 0.6606, 0.0382, 0.6606, 0.0382, 0.6026, 0.2114, 0.5446, 0.2164, 0.5446, 0.2164, 0.6026, 0.04327, 0.5446, 0.04327, 0.6026, 0.0382, 0.6026, 0.2114, 0.4867, 0.2164, 0.4867, 0.2164, 0.5446, 0.04327, 0.4867, 0.04327, 0.5446, 0.0382, 0.5446, 0.2114, 0.4867, 0.2114, 0.4287, 0.2164, 0.4287, 0.04327, 0.4867, 0.0382, 0.4867, 0.0382, 0.4287, 0.2114, 0.4287, 0.2114, 0.3707, 0.2164, 0.3707, 0.04327, 0.4287, 0.0382, 0.4287, 0.0382, 0.3707, 0.2114, 0.3128, 0.2164, 0.3128, 0.2164, 0.3707, 0.04327, 0.3128, 0.04327, 0.3707, 0.0382, 0.3707, 0.2114, 0.2548, 0.2164, 0.2548, 0.2164, 0.3128, 0.04327, 0.2548, 0.04327, 0.3128, 0.0382, 0.3128, 0.2114, 0.2548, 0.2114, 0.1969, 0.2164, 0.1969, 0.04327, 0.2548, 0.0382, 0.2548, 0.0382, 0.1969, 0.2114, 0.1969, 0.2114, 0.1389, 0.2164, 0.1389, 0.04327, 0.1969, 0.0382, 0.1969, 0.0382, 0.1389, 0.2114, 0.08093, 0.2164, 0.08093, 0.2164, 0.1389, 0.04327, 0.08093, 0.04327, 0.1389, 0.0382, 0.1389, 0.2114, 0.02296, 0.2164, 0.02296, 0.2164, 0.08093, 0.04327, 0.02296, 0.04327, 0.08093, 0.0382, 0.08093, 0.2114, 0.9504, 0.2114, 0.8924, 0.2164, 0.8924, 0.04327, 0.9504, 0.0382, 0.9504, 0.0382, 0.8924, 0.2114, 0.8924, 0.2114, 0.8345, 0.2164, 0.8345, 0.04327, 0.8924, 0.0382, 0.8924, 0.0382, 0.8345, 0.2114, 0.8345, 0.2114, 0.7765, 0.2164, 0.7765, 0.04327, 0.8345, 0.0382, 0.8345, 0.0382, 0.7765, 0.2114, 0.7185, 0.2164, 0.7185, 0.2164, 0.7765, 0.04327, 0.7185, 0.04327, 0.7765, 0.0382, 0.7765, 0.1955, 0.6606, 0.2114, 0.6606, 0.2114, 0.7185])
me_cylinder_004.materials.append(mat_material)
me_cylinder_004.use_remesh_fix_poles = True
me_cylinder_004.use_remesh_preserve_attributes = False
me_cylinder_004.update()
me_cylinder_004.normals_split_custom_set([tuple(v) for v in zip(*[iter([0.371, 0.858, 0.3554, -0.371, 0.9286, 2.958e-06, -0.371, 0.858, 0.3554, 0.371, 0.6567, -0.6567, -0.371, 0.3554, -0.858, -0.371, 0.6567, -0.6567, 0.371, 0.3554, -0.858, -0.371, 3.231e-06, -0.9286, -0.371, 0.3554, -0.858, 0.371, -1.292e-06, -0.9286, -0.371, -0.3554, -0.858, -0.371, 3.231e-06, -0.9286, 0.371, -0.3554, -0.858, -0.371, -0.6567, -0.6567, -0.371, -0.3554, -0.858, 0.371, -0.6567, -0.6567, -0.371, -0.858, -0.3554, -0.371, -0.6567, -0.6567, 0.371, -0.858, -0.3554, -0.371, -0.9286, -3.204e-06, -0.371, -0.858, -0.3554, 0.371, -0.9286, 3.291e-06, -0.371, -0.858, 0.3554, -0.371, -0.9286, -3.204e-06, 0.371, -0.858, 0.3554, -0.371, -0.6567, 0.6567, -0.371, -0.858, 0.3554, 0.371, -0.6566, 0.6567, -0.371, -0.3554, 0.858, -0.371, -0.6567, 0.6567, 0.371, -0.3554, 0.858, -0.371, -4.96e-06, 0.9286, -0.371, -0.3554, 0.858, 0.371, 1.516e-06, 0.9286, -0.371, 0.3554, 0.858, -0.371, -4.96e-06, 0.9286, 0.371, 0.3554, 0.858, -0.371, 0.6566, 0.6567, -0.371, 0.3554, 0.858, 0.371, 0.6567, 0.6567, -0.371, 0.858, 0.3554, -0.371, 0.6566, 0.6567, 0.5359, 0.3231, -0.78, 0.5018, -9.933e-08, -0.865, 0.5359, -4.408e-07, -0.8443, -0.9226, -0.3563, -0.1476, -0.9227, -0.1476, 0.3563, -0.9226, 0.3563, 0.1476, 0.371, 0.858, -0.3554, -0.371, 0.6567, -0.6567, -0.371, 0.858, -0.3554, 0.5359, 0.3231, 0.78, 0.5018, 2.199e-07, 0.865, 0.5018, 0.331, 0.7992, -0.5359, -0.8443, 3.91e-06, -0.5018, -0.7992, -0.331, -0.5359, -0.78, -0.3231, 0.5359, -0.78, -0.3231, 0.5018, -0.865, 3.137e-07, 0.5359, -0.8443, 5.013e-07, 0.5359, -0.78, 0.3231, 0.5018, -0.6117, 0.6117, 0.5359, -0.597, 0.597, -0.5359, -0.597, 0.597, -0.5018, -0.331, 0.7992, -0.5018, -0.6117, 0.6117, 0.5359, -0.597, 0.597, 0.5018, -0.331, 0.7992, 0.5359, -0.3231, 0.78, -0.5359, -0.3231, 0.78, -0.5018, 2.075e-07, 0.865, -0.5018, -0.331, 0.7992, 0.5359, -0.3231, 0.78, 0.5018, 2.199e-07, 0.865, 0.5359, 5.379e-08, 0.8443, -0.951, 1.804e-06, 0.3092, -0.9088, -0.1597, -0.3855, -0.951, 0.1183, 0.2857, -0.5359, 0.3231, 0.78, -0.5018, 2.075e-07, 0.865, -0.5359, -5.861e-07, 0.8443, -0.5359, 0.597, 0.597, -0.5018, 0.331, 0.7992, -0.5359, 0.3231, 0.78, 0.5359, 0.597, 0.597, 0.5018, 0.331, 0.7992, 0.5018, 0.6116, 0.6117, -0.5359, 0.78, 0.3231, -0.5018, 0.6116, 0.6117, -0.5359, 0.597, 0.597, 0.5359, 0.78, 0.3231, 0.5018, 0.6116, 0.6117, 0.5018, 0.7992, 0.331, -0.5359, 0.78, 0.3231, -0.5018, 0.865, 1.327e-07, -0.5018, 0.7992, 0.331, 0.5359, 0.78, 0.3231, 0.5018, 0.865, -1.594e-07, 0.5359, 0.8443, -1.1e-07, -0.5359, 0.78, -0.3231, -0.5018, 0.865, 1.327e-07, -0.5359, 0.8443, 1.296e-07, 0.5359, 0.78, -0.3231, 0.5018, 0.865, -1.594e-07, 0.5018, 0.7992, -0.331, -0.5359, 0.597, -0.597, -0.5018, 0.7992, -0.331, -0.5359, 0.78, -0.3231, 0.5359, 0.597, -0.597, 0.5018, 0.7992, -0.331, 0.5018, 0.6117, -0.6117, -0.5359, 0.3231, -0.78, -0.5018, 0.6117, -0.6116, -0.5359, 0.597, -0.597, 0.5359, 0.597, -0.597, 0.5018, 0.331, -0.7992, 0.5359, 0.3231, -0.78, -0.951, -1.884e-08, -0.3092, -0.9088, -0.1597, 0.3855, -0.9088, 3.524e-07, 0.4172, -0.5359, -3.524e-06, -0.8443, -0.5018, 0.331, -0.7992, -0.5359, 0.3231, -0.78, -0.5359, -0.3231, -0.78, -0.5018, 7.267e-07, -0.865, -0.5359, -3.524e-06, -0.8443, 0.5359, -0.3231, -0.78, 0.5018, -9.933e-08, -0.865, 0.5018, -0.331, -0.7992, -0.5359, -0.597, -0.597, -0.5018, -0.331, -0.7992, -0.5359, -0.3231, -0.78, 0.5359, -0.3231, -0.78, 0.5018, -0.6117, -0.6117, 0.5359, -0.597, -0.597, -0.5359, -0.597, -0.597, -0.5018, -0.7992, -0.331, -0.5018, -0.6117, -0.6117, 0.5359, -0.597, -0.597, 0.5018, -0.7992, -0.331, 0.5359, -0.78, -0.3231, 0.371, 0.9286, -3.182e-06, -0.371, 0.858, -0.3554, -0.371, 0.9286, 2.958e-06, -0.951, -0.3092, 1.478e-07, -0.9088, 0.3855, -0.1597, -0.951, -0.2857, 0.1183, -0.5359, -0.597, 0.597, -0.5018, -0.7992, 0.331, -0.5359, -0.78, 0.3231, 0.9226, 0.2727, -0.2727, 0.9226, 0.2727, 0.2727, 0.9227, -0.2727, 0.2727, 0.951, 2.843e-08, 0.3092, 0.9088, -0.1597, -0.3855, 0.9088, -1.974e-07, -0.4172, 0.951, 1.962e-06, -0.3092, 0.9088, -0.1597, 0.3855, 0.951, 0.1183, -0.2857, -0.951, 0.1183, 0.2857, -0.9088, -0.295, -0.295, -0.951, 0.2186, 0.2186, -0.951, -1.884e-08, -0.3092, -0.9088, 0.1597, 0.3855, -0.951, -0.1183, -0.2857, 0.951, 0.1183, 0.2857, 0.9088, -0.295, -0.295, 0.9088, -0.1597, -0.3855, 0.951, 1.962e-06, -0.3092, 0.9088, 0.1597, 0.3855, 0.9088, 6.83e-07, 0.4172, -0.951, 0.2186, 0.2186, -0.9088, -0.3854, -0.1597, -0.951, 0.2857, 0.1183, -0.951, -0.1183, -0.2857, -0.9088, 0.295, 0.295, -0.951, -0.2186, -0.2186, 0.951, 0.2186, 0.2186, 0.9088, -0.3855, -0.1597, 0.9088, -0.295, -0.295, -0.951, -0.2857, -0.1183, -0.9088, 0.4172, -1.182e-07, -0.951, -0.3092, 1.478e-07, 0.951, -0.2186, -0.2186, 0.9088, 0.1597, 0.3855, 0.951, -0.1183, -0.2857, -0.951, 0.3092, 3.702e-08, -0.9088, -0.3854, -0.1597, -0.9088, -0.4172, -7.501e-08, 0.951, -0.3092, 1.692e-07, 0.9088, 0.3855, -0.1597, 0.9088, 0.4172, -2.62e-09, -0.951, -0.2186, -0.2186, -0.9088, 0.3855, 0.1597, -0.951, -0.2857, -0.1183, 0.951, 0.3092, -9.763e-08, 0.9088, -0.3855, -0.1597, 0.951, 0.2857, 0.1183, -0.951, -0.2186, 0.2186, -0.9088, 0.3855, -0.1597, -0.9088, 0.295, -0.295, 0.951, -0.2186, -0.2186, 0.9088, 0.3855, 0.1597, 0.9088, 0.295, 0.295, -0.951, 0.3092, 3.702e-08, -0.9088, -0.3855, 0.1597, -0.951, 0.2857, -0.1183, 0.951, -0.2186, 0.2186, 0.9088, 0.3855, -0.1597, 0.951, -0.2857, 0.1183, 0.5359, -0.78, 0.3231, 0.5018, -0.865, 3.137e-07, 0.5018, -0.7992, 0.331, 0.951, 0.3092, -9.763e-08, 0.9088, -0.3855, 0.1597, 0.9088, -0.4172, 4.93e-08, -0.951, -0.2186, 0.2186, -0.9088, 0.1597, -0.3855, -0.951, -0.1183, 0.2857, 0.951, -0.2857, -0.1183, 0.9088, 0.4172, -2.62e-09, 0.9088, 0.3855, 0.1597, -0.951, 0.2857, -0.1183, -0.9088, -0.295, 0.295, -0.951, 0.2186, -0.2186, 0.951, -0.2186, 0.2186, 0.9088, 0.1597, -0.3855, 0.9088, 0.295, -0.295, 0.951, 0.2186, -0.2186, 0.9088, -0.3855, 0.1597, 0.951, 0.2857, -0.1183, -0.951, 1.804e-06, 0.3092, -0.9088, 0.1597, -0.3855, -0.9088, 1.843e-07, -0.4172, -0.951, 0.1183, -0.2857, -0.9088, -0.295, 0.295, -0.9088, -0.1597, 0.3855, 0.951, 2.843e-08, 0.3092, 0.9088, 0.1597, -0.3855, 0.951, -0.1183, 0.2857, 0.951, 0.1183, -0.2857, 0.9088, -0.295, 0.295, 0.951, 0.2186, -0.2186, -0.371, 0.858, -0.3554, -0.9088, 0.4172, -1.182e-07, -0.371, 0.9286, 2.958e-06, 0.371, 0.858, -0.3554, 0.9088, 0.4172, -2.62e-09, 0.9088, 0.3855, -0.1597, -0.371, 0.6567, -0.6567, -0.9088, 0.3855, -0.1597, -0.371, 0.858, -0.3554, 0.371, 0.6567, -0.6567, 0.9088, 0.3855, -0.1597, 0.9088, 0.295, -0.295, -0.371, 0.3554, -0.858, -0.9088, 0.295, -0.295, -0.371, 0.6567, -0.6567, 0.371, 0.6567, -0.6567, 0.9088, 0.1597, -0.3855, 0.371, 0.3554, -0.858, -0.371, 0.3554, -0.858, -0.9088, 1.843e-07, -0.4172, -0.9088, 0.1597, -0.3855, 0.371, 0.3554, -0.858, 0.9088, -1.974e-07, -0.4172, 0.371, -1.292e-06, -0.9286, -0.371, -0.3554, -0.858, -0.9088, 1.843e-07, -0.4172, -0.371, 3.231e-06, -0.9286, 0.371, -1.292e-06, -0.9286, 0.9088, -0.1597, -0.3855, 0.371, -0.3554, -0.858, -0.371, -0.6567, -0.6567, -0.9088, -0.1597, -0.3855, -0.371, -0.3554, -0.858, 0.371, -0.3554, -0.858, 0.9088, -0.295, -0.295, 0.371, -0.6567, -0.6567, -0.371, -0.858, -0.3554, -0.9088, -0.295, -0.295, -0.371, -0.6567, -0.6567, 0.371, -0.6567, -0.6567, 0.9088, -0.3855, -0.1597, 0.371, -0.858, -0.3554, -0.371, -0.858, -0.3554, -0.9088, -0.4172, -7.501e-08, -0.9088, -0.3854, -0.1597, 0.371, -0.858, -0.3554, 0.9088, -0.4172, 4.93e-08, 0.371, -0.9286, 3.291e-06, -0.371, -0.858, 0.3554, -0.9088, -0.4172, -7.501e-08, -0.371, -0.9286, -3.204e-06, 0.371, -0.858, 0.3554, 0.9088, -0.4172, 4.93e-08, 0.9088, -0.3855, 0.1597, -0.371, -0.6567, 0.6567, -0.9088, -0.3855, 0.1597, -0.371, -0.858, 0.3554, 0.371, -0.858, 0.3554, 0.9088, -0.295, 0.295, 0.371, -0.6566, 0.6567, -0.371, -0.6567, 0.6567, -0.9088, -0.1597, 0.3855, -0.9088, -0.295, 0.295, 0.371, -0.6566, 0.6567, 0.9088, -0.1597, 0.3855, 0.371, -0.3554, 0.858, -0.371, -0.3554, 0.858, -0.9088, 3.524e-07, 0.4172, -0.9088, -0.1597, 0.3855, 0.371, -0.3554, 0.858, 0.9088, 6.83e-07, 0.4172, 0.371, 1.516e-06, 0.9286, -0.371, -4.96e-06, 0.9286, -0.9088, 0.1597, 0.3855, -0.9088, 3.524e-07, 0.4172, 0.371, 1.516e-06, 0.9286, 0.9088, 0.1597, 0.3855, 0.371, 0.3554, 0.858, -0.371, 0.6566, 0.6567, -0.9088, 0.1597, 0.3855, -0.371, 0.3554, 0.858, 0.371, 0.6567, 0.6567, 0.9088, 0.1597, 0.3855, 0.9088, 0.295, 0.295, -0.371, 0.6566, 0.6567, -0.9088, 0.3855, 0.1597, -0.9088, 0.295, 0.295, 0.371, 0.6567, 0.6567, 0.9088, 0.3855, 0.1597, 0.371, 0.858, 0.3554, -0.371, 0.858, 0.3554, -0.9088, 0.4172, -1.182e-07, -0.9088, 0.3855, 0.1597, 0.371, 0.858, 0.3554, 0.9088, 0.4172, -2.62e-09, 0.371, 0.9286, -3.182e-06, -0.951, -0.3092, 1.478e-07, -0.5359, -0.78, 0.3231, -0.5359, -0.8443, 3.91e-06, 0.951, -0.3092, 1.692e-07, 0.5359, -0.78, 0.3231, 0.951, -0.2857, 0.1183, -0.951, -0.2186, 0.2186, -0.5359, -0.78, 0.3231, -0.951, -0.2857, 0.1183, 0.951, -0.2186, 0.2186, 0.5359, -0.78, 0.3231, 0.5359, -0.597, 0.597, -0.951, -0.1183, 0.2857, -0.5359, -0.597, 0.597, -0.951, -0.2186, 0.2186, 0.951, -0.1183, 0.2857, 0.5359, -0.597, 0.597, 0.5359, -0.3231, 0.78, -0.951, 1.804e-06, 0.3092, -0.5359, -0.3231, 0.78, -0.951, -0.1183, 0.2857, 0.951, 2.843e-08, 0.3092, 0.5359, -0.3231, 0.78, 0.5359, 5.379e-08, 0.8443, -0.951, 0.1183, 0.2857, -0.5359, -5.861e-07, 0.8443, -0.951, 1.804e-06, 0.3092, 0.951, 2.843e-08, 0.3092, 0.5359, 0.3231, 0.78, 0.951, 0.1183, 0.2857, -0.951, 0.2186, 0.2186, -0.5359, 0.3231, 0.78, -0.951, 0.1183, 0.2857, 0.951, 0.1183, 0.2857, 0.5359, 0.597, 0.597, 0.951, 0.2186, 0.2186, -0.951, 0.2857, 0.1183, -0.5359, 0.597, 0.597, -0.951, 0.2186, 0.2186, 0.951, 0.2186, 0.2186, 0.5359, 0.78, 0.3231, 0.951, 0.2857, 0.1183, -0.951, 0.3092, 3.702e-08, -0.5359, 0.78, 0.3231, -0.951, 0.2857, 0.1183, 0.951, 0.3092, -9.763e-08, 0.5359, 0.78, 0.3231, 0.5359, 0.8443, -1.1e-07, -0.951, 0.3092, 3.702e-08, -0.5359, 0.78, -0.3231, -0.5359, 0.8443, 1.296e-07, 0.951, 0.3092, -9.763e-08, 0.5359, 0.78, -0.3231, 0.951, 0.2857, -0.1183, -0.951, 0.2857, -0.1183, -0.5359, 0.597, -0.597, -0.5359, 0.78, -0.3231, 0.951, 0.2857, -0.1183, 0.5359, 0.597, -0.597, 0.951, 0.2186, -0.2186, -0.951, 0.2186, -0.2186, -0.5359, 0.3231, -0.78, -0.5359, 0.597, -0.597, 0.951, 0.2186, -0.2186, 0.5359, 0.3231, -0.78, 0.951, 0.1183, -0.2857, -0.951, -1.884e-08, -0.3092, -0.5359, 0.3231, -0.78, -0.951, 0.1183, -0.2857, 0.951, 0.1183, -0.2857, 0.5359, -4.408e-07, -0.8443, 0.951, 1.962e-06, -0.3092, -0.951, -1.884e-08, -0.3092, -0.5359, -0.3231, -0.78, -0.5359, -3.524e-06, -0.8443, 0.951, 1.962e-06, -0.3092, 0.5359, -0.3231, -0.78, 0.951, -0.1183, -0.2857, -0.951, -0.1183, -0.2857, -0.5359, -0.597, -0.597, -0.5359, -0.3231, -0.78, 0.951, -0.1183, -0.2857, 0.5359, -0.597, -0.597, 0.951, -0.2186, -0.2186, -0.951, -0.2186, -0.2186, -0.5359, -0.78, -0.3231, -0.5359, -0.597, -0.597, 0.951, -0.2186, -0.2186, 0.5359, -0.78, -0.3231, 0.951, -0.2857, -0.1183, -0.951, -0.3092, 1.478e-07, -0.5359, -0.78, -0.3231, -0.951, -0.2857, -0.1183, 0.951, -0.3092, 1.692e-07, 0.5359, -0.78, -0.3231, 0.5359, -0.8443, 5.013e-07, -0.5018, -0.865, -7.505e-07, -0.9227, -0.3563, 0.1476, -0.9227, -0.3856, -4.127e-08, 0.5018, -0.865, 3.137e-07, 0.9227, -0.3563, 0.1476, 0.5018, -0.7992, 0.331, -0.5018, -0.7992, 0.331, -0.9226, -0.2727, 0.2727, -0.9227, -0.3563, 0.1476, 0.5018, -0.7992, 0.331, 0.9227, -0.2727, 0.2727, 0.5018, -0.6117, 0.6117, -0.5018, -0.331, 0.7992, -0.9226, -0.2727, 0.2727, -0.5018, -0.6117, 0.6117, 0.5018, -0.331, 0.7992, 0.9227, -0.2727, 0.2727, 0.9226, -0.1476, 0.3563, -0.5018, 2.075e-07, 0.865, -0.9227, -0.1476, 0.3563, -0.5018, -0.331, 0.7992, 0.5018, 2.199e-07, 0.865, 0.9226, -0.1476, 0.3563, 0.9226, 2.58e-07, 0.3856, -0.5018, 2.075e-07, 0.865, -0.9226, 0.1476, 0.3563, -0.9227, 2.554e-07, 0.3856, 0.5018, 2.199e-07, 0.865, 0.9227, 0.1476, 0.3563, 0.5018, 0.331, 0.7992, -0.5018, 0.331, 0.7992, -0.9227, 0.2727, 0.2727, -0.9226, 0.1476, 0.3563, 0.5018, 0.331, 0.7992, 0.9226, 0.2727, 0.2727, 0.5018, 0.6116, 0.6117, -0.5018, 0.7992, 0.331, -0.9227, 0.2727, 0.2727, -0.5018, 0.6116, 0.6117, 0.5018, 0.7992, 0.331, 0.9226, 0.2727, 0.2727, 0.9227, 0.3563, 0.1476, -0.5018, 0.865, 1.327e-07, -0.9226, 0.3563, 0.1476, -0.5018, 0.7992, 0.331, 0.5018, 0.865, -1.594e-07, 0.9227, 0.3563, 0.1476, 0.9226, 0.3856, -1.857e-07, -0.5018, 0.865, 1.327e-07, -0.9227, 0.3563, -0.1476, -0.9227, 0.3856, 7.223e-08, 0.5018, 0.865, -1.594e-07, 0.9227, 0.3563, -0.1476, 0.5018, 0.7992, -0.331, -0.5018, 0.7992, -0.331, -0.9227, 0.2727, -0.2727, -0.9227, 0.3563, -0.1476, 0.5018, 0.7992, -0.331, 0.9226, 0.2727, -0.2727, 0.5018, 0.6117, -0.6117, -0.5018, 0.331, -0.7992, -0.9227, 0.2727, -0.2727, -0.5018, 0.6117, -0.6116, 0.5018, 0.331, -0.7992, 0.9226, 0.2727, -0.2727, 0.9227, 0.1476, -0.3563, -0.5018, 7.267e-07, -0.865, -0.9227, 0.1476, -0.3563, -0.5018, 0.331, -0.7992, 0.5018, -9.933e-08, -0.865, 0.9227, 0.1476, -0.3563, 0.9226, -1.651e-07, -0.3856, -0.5018, 7.267e-07, -0.865, -0.9226, -0.1476, -0.3563, -0.9227, -1.47e-07, -0.3856, 0.5018, -9.933e-08, -0.865, 0.9227, -0.1476, -0.3563, 0.5018, -0.331, -0.7992, -0.5018, -0.331, -0.7992, -0.9227, -0.2727, -0.2727, -0.9226, -0.1476, -0.3563, 0.5018, -0.331, -0.7992, 0.9227, -0.2727, -0.2727, 0.5018, -0.6117, -0.6117, -0.5018, -0.6117, -0.6117, -0.9226, -0.3563, -0.1476, -0.9227, -0.2727, -0.2727, 0.5018, -0.6117, -0.6117, 0.9227, -0.3563, -0.1476, 0.5018, -0.7992, -0.331, -0.5018, -0.865, -7.505e-07, -0.9226, -0.3563, -0.1476, -0.5018, -0.7992, -0.331, 0.5018, -0.865, 3.137e-07, 0.9227, -0.3563, -0.1476, 0.9226, -0.3856, -1.032e-08, -0.5359, -0.78, 0.3231, -0.5018, -0.865, -7.505e-07, -0.5359, -0.8443, 3.91e-06, 0.371, 0.858, 0.3554, 0.371, 0.9286, -3.182e-06, -0.371, 0.9286, 2.958e-06, 0.371, 0.6567, -0.6567, 0.371, 0.3554, -0.858, -0.371, 0.3554, -0.858, 0.371, 0.3554, -0.858, 0.371, -1.292e-06, -0.9286, -0.371, 3.231e-06, -0.9286, 0.371, -1.292e-06, -0.9286, 0.371, -0.3554, -0.858, -0.371, -0.3554, -0.858, 0.371, -0.3554, -0.858, 0.371, -0.6567, -0.6567, -0.371, -0.6567, -0.6567, 0.371, -0.6567, -0.6567, 0.371, -0.858, -0.3554, -0.371, -0.858, -0.3554, 0.371, -0.858, -0.3554, 0.371, -0.9286, 3.291e-06, -0.371, -0.9286, -3.204e-06, 0.371, -0.9286, 3.291e-06, 0.371, -0.858, 0.3554, -0.371, -0.858, 0.3554, 0.371, -0.858, 0.3554, 0.371, -0.6566, 0.6567, -0.371, -0.6567, 0.6567, 0.371, -0.6566, 0.6567, 0.371, -0.3554, 0.858, -0.371, -0.3554, 0.858, 0.371, -0.3554, 0.858, 0.371, 1.516e-06, 0.9286, -0.371, -4.96e-06, 0.9286, 0.371, 1.516e-06, 0.9286, 0.371, 0.3554, 0.858, -0.371, 0.3554, 0.858, 0.371, 0.3554, 0.858, 0.371, 0.6567, 0.6567, -0.371, 0.6566, 0.6567, 0.371, 0.6567, 0.6567, 0.371, 0.858, 0.3554, -0.371, 0.858, 0.3554, 0.5359, 0.3231, -0.78, 0.5018, 0.331, -0.7992, 0.5018, -9.933e-08, -0.865, -0.9226, -0.3563, -0.1476, -0.9227, -0.3856, -4.127e-08, -0.9227, -0.3563, 0.1476, -0.9227, -0.3563, 0.1476, -0.9226, -0.2727, 0.2727, -0.9226, -0.3563, -0.1476, -0.9226, -0.2727, 0.2727, -0.9227, -0.1476, 0.3563, -0.9226, -0.3563, -0.1476, -0.9227, -0.1476, 0.3563, -0.9227, 2.554e-07, 0.3856, -0.9226, 0.1476, 0.3563, -0.9226, 0.1476, 0.3563, -0.9227, 0.2727, 0.2727, -0.9226, 0.3563, 0.1476, -0.9226, 0.3563, 0.1476, -0.9227, 0.3856, 7.223e-08, -0.9227, 0.3563, -0.1476, -0.9227, 0.3563, -0.1476, -0.9227, 0.2727, -0.2727, -0.9227, 0.1476, -0.3563, -0.9227, 0.1476, -0.3563, -0.9227, -1.47e-07, -0.3856, -0.9226, -0.1476, -0.3563, -0.9226, -0.1476, -0.3563, -0.9227, -0.2727, -0.2727, -0.9226, -0.3563, -0.1476, -0.9227, -0.1476, 0.3563, -0.9226, 0.1476, 0.3563, -0.9226, 0.3563, 0.1476, -0.9226, 0.3563, 0.1476, -0.9227, 0.3563, -0.1476, -0.9226, -0.3563, -0.1476, -0.9227, 0.3563, -0.1476, -0.9227, 0.1476, -0.3563, -0.9226, -0.3563, -0.1476, -0.9227, 0.1476, -0.3563, -0.9226, -0.1476, -0.3563, -0.9226, -0.3563, -0.1476, 0.371, 0.858, -0.3554, 0.371, 0.6567, -0.6567, -0.371, 0.6567, -0.6567, 0.5359, 0.3231, 0.78, 0.5359, 5.379e-08, 0.8443, 0.5018, 2.199e-07, 0.865, -0.5359, -0.8443, 3.91e-06, -0.5018, -0.865, -7.505e-07, -0.5018, -0.7992, -0.331, 0.5359, -0.78, -0.3231, 0.5018, -0.7992, -0.331, 0.5018, -0.865, 3.137e-07, 0.5359, -0.78, 0.3231, 0.5018, -0.7992, 0.331, 0.5018, -0.6117, 0.6117, -0.5359, -0.597, 0.597, -0.5359, -0.3231, 0.78, -0.5018, -0.331, 0.7992, 0.5359, -0.597, 0.597, 0.5018, -0.6117, 0.6117, 0.5018, -0.331, 0.7992, -0.5359, -0.3231, 0.78, -0.5359, -5.861e-07, 0.8443, -0.5018, 2.075e-07, 0.865, 0.5359, -0.3231, 0.78, 0.5018, -0.331, 0.7992, 0.5018, 2.199e-07, 0.865, -0.951, 1.804e-06, 0.3092, -0.9088, 1.843e-07, -0.4172, -0.9088, -0.1597, -0.3855, -0.5359, 0.3231, 0.78, -0.5018, 0.331, 0.7992, -0.5018, 2.075e-07, 0.865, -0.5359, 0.597, 0.597, -0.5018, 0.6116, 0.6117, -0.5018, 0.331, 0.7992, 0.5359, 0.597, 0.597, 0.5359, 0.3231, 0.78, 0.5018, 0.331, 0.7992, -0.5359, 0.78, 0.3231, -0.5018, 0.7992, 0.331, -0.5018, 0.6116, 0.6117, 0.5359, 0.78, 0.3231, 0.5359, 0.597, 0.597, 0.5018, 0.6116, 0.6117, -0.5359, 0.78, 0.3231, -0.5359, 0.8443, 1.296e-07, -0.5018, 0.865, 1.327e-07, 0.5359, 0.78, 0.3231, 0.5018, 0.7992, 0.331, 0.5018, 0.865, -1.594e-07, -0.5359, 0.78, -0.3231, -0.5018, 0.7992, -0.331, -0.5018, 0.865, 1.327e-07, 0.5359, 0.78, -0.3231, 0.5359, 0.8443, -1.1e-07, 0.5018, 0.865, -1.594e-07, -0.5359, 0.597, -0.597, -0.5018, 0.6117, -0.6116, -0.5018, 0.7992, -0.331, 0.5359, 0.597, -0.597, 0.5359, 0.78, -0.3231, 0.5018, 0.7992, -0.331, -0.5359, 0.3231, -0.78, -0.5018, 0.331, -0.7992, -0.5018, 0.6117, -0.6116, 0.5359, 0.597, -0.597, 0.5018, 0.6117, -0.6117, 0.5018, 0.331, -0.7992, -0.951, -1.884e-08, -0.3092, -0.951, 0.1183, -0.2857, -0.9088, -0.1597, 0.3855, -0.5359, -3.524e-06, -0.8443, -0.5018, 7.267e-07, -0.865, -0.5018, 0.331, -0.7992, -0.5359, -0.3231, -0.78, -0.5018, -0.331, -0.7992, -0.5018, 7.267e-07, -0.865, 0.5359, -0.3231, -0.78, 0.5359, -4.408e-07, -0.8443, 0.5018, -9.933e-08, -0.865, -0.5359, -0.597, -0.597, -0.5018, -0.6117, -0.6117, -0.5018, -0.331, -0.7992, 0.5359, -0.3231, -0.78, 0.5018, -0.331, -0.7992, 0.5018, -0.6117, -0.6117, -0.5359, -0.597, -0.597, -0.5359, -0.78, -0.3231, -0.5018, -0.7992, -0.331, 0.5359, -0.597, -0.597, 0.5018, -0.6117, -0.6117, 0.5018, -0.7992, -0.331, 0.371, 0.9286, -3.182e-06, 0.371, 0.858, -0.3554, -0.371, 0.858, -0.3554, -0.951, -0.3092, 1.478e-07, -0.9088, 0.4172, -1.182e-07, -0.9088, 0.3855, -0.1597, -0.5359, -0.597, 0.597, -0.5018, -0.6117, 0.6117, -0.5018, -0.7992, 0.331, 0.9227, -0.2727, 0.2727, 0.9227, -0.3563, 0.1476, 0.9226, -0.3856, -1.032e-08, 0.9226, -0.3856, -1.032e-08, 0.9227, -0.3563, -0.1476, 0.9227, -0.2727, 0.2727, 0.9227, -0.3563, -0.1476, 0.9227, -0.2727, -0.2727, 0.9227, -0.2727, 0.2727, 0.9227, -0.2727, -0.2727, 0.9227, -0.1476, -0.3563, 0.9226, 0.2727, -0.2727, 0.9227, -0.1476, -0.3563, 0.9226, -1.651e-07, -0.3856, 0.9226, 0.2727, -0.2727, 0.9226, -1.651e-07, -0.3856, 0.9227, 0.1476, -0.3563, 0.9226, 0.2727, -0.2727, 0.9226, 0.2727, -0.2727, 0.9227, 0.3563, -0.1476, 0.9226, 0.3856, -1.857e-07, 0.9226, 0.3856, -1.857e-07, 0.9227, 0.3563, 0.1476, 0.9226, 0.2727, 0.2727, 0.9226, 0.2727, 0.2727, 0.9227, 0.1476, 0.3563, 0.9226, 2.58e-07, 0.3856, 0.9226, 2.58e-07, 0.3856, 0.9226, -0.1476, 0.3563, 0.9226, 0.2727, 0.2727, 0.9226, -0.1476, 0.3563, 0.9227, -0.2727, 0.2727, 0.9226, 0.2727, 0.2727, 0.9226, 0.2727, -0.2727, 0.9226, 0.3856, -1.857e-07, 0.9226, 0.2727, 0.2727, 0.9227, -0.2727, 0.2727, 0.9227, -0.2727, -0.2727, 0.9226, 0.2727, -0.2727, 0.951, 2.843e-08, 0.3092, 0.951, 0.1183, 0.2857, 0.9088, -0.1597, -0.3855, 0.951, 1.962e-06, -0.3092, 0.9088, 6.83e-07, 0.4172, 0.9088, -0.1597, 0.3855, -0.951, 0.1183, 0.2857, -0.9088, -0.1597, -0.3855, -0.9088, -0.295, -0.295, -0.951, -1.884e-08, -0.3092, -0.9088, 3.524e-07, 0.4172, -0.9088, 0.1597, 0.3855, 0.951, 0.1183, 0.2857, 0.951, 0.2186, 0.2186, 0.9088, -0.295, -0.295, 0.951, 1.962e-06, -0.3092, 0.951, -0.1183, -0.2857, 0.9088, 0.1597, 0.3855, -0.951, 0.2186, 0.2186, -0.9088, -0.295, -0.295, -0.9088, -0.3854, -0.1597, -0.951, -0.1183, -0.2857, -0.9088, 0.1597, 0.3855, -0.9088, 0.295, 0.295, 0.951, 0.2186, 0.2186, 0.951, 0.2857, 0.1183, 0.9088, -0.3855, -0.1597, -0.951, -0.2857, -0.1183, -0.9088, 0.3855, 0.1597, -0.9088, 0.4172, -1.182e-07, 0.951, -0.2186, -0.2186, 0.9088, 0.295, 0.295, 0.9088, 0.1597, 0.3855, -0.951, 0.3092, 3.702e-08, -0.951, 0.2857, 0.1183, -0.9088, -0.3854, -0.1597, 0.951, -0.3092, 1.692e-07, 0.951, -0.2857, 0.1183, 0.9088, 0.3855, -0.1597, -0.951, -0.2186, -0.2186, -0.9088, 0.295, 0.295, -0.9088, 0.3855, 0.1597, 0.951, 0.3092, -9.763e-08, 0.9088, -0.4172, 4.93e-08, 0.9088, -0.3855, -0.1597, -0.951, -0.2186, 0.2186, -0.951, -0.2857, 0.1183, -0.9088, 0.3855, -0.1597, 0.951, -0.2186, -0.2186, 0.951, -0.2857, -0.1183, 0.9088, 0.3855, 0.1597, -0.951, 0.3092, 3.702e-08, -0.9088, -0.4172, -7.501e-08, -0.9088, -0.3855, 0.1597, 0.951, -0.2186, 0.2186, 0.9088, 0.295, -0.295, 0.9088, 0.3855, -0.1597, 0.5359, -0.78, 0.3231, 0.5359, -0.8443, 5.013e-07, 0.5018, -0.865, 3.137e-07, 0.951, 0.3092, -9.763e-08, 0.951, 0.2857, -0.1183, 0.9088, -0.3855, 0.1597, -0.951, -0.2186, 0.2186, -0.9088, 0.295, -0.295, -0.9088, 0.1597, -0.3855, 0.951, -0.2857, -0.1183, 0.951, -0.3092, 1.692e-07, 0.9088, 0.4172, -2.62e-09, -0.951, 0.2857, -0.1183, -0.9088, -0.3855, 0.1597, -0.9088, -0.295, 0.295, 0.951, -0.2186, 0.2186, 0.951, -0.1183, 0.2857, 0.9088, 0.1597, -0.3855, 0.951, 0.2186, -0.2186, 0.9088, -0.295, 0.295, 0.9088, -0.3855, 0.1597, -0.951, 1.804e-06, 0.3092, -0.951, -0.1183, 0.2857, -0.9088, 0.1597, -0.3855, -0.951, 0.1183, -0.2857, -0.951, 0.2186, -0.2186, -0.9088, -0.295, 0.295, 0.951, 2.843e-08, 0.3092, 0.9088, -1.974e-07, -0.4172, 0.9088, 0.1597, -0.3855, 0.951, 0.1183, -0.2857, 0.9088, -0.1597, 0.3855, 0.9088, -0.295, 0.295, -0.371, 0.858, -0.3554, -0.9088, 0.3855, -0.1597, -0.9088, 0.4172, -1.182e-07, 0.371, 0.858, -0.3554, 0.371, 0.9286, -3.182e-06, 0.9088, 0.4172, -2.62e-09, -0.371, 0.6567, -0.6567, -0.9088, 0.295, -0.295, -0.9088, 0.3855, -0.1597, 0.371, 0.6567, -0.6567, 0.371, 0.858, -0.3554, 0.9088, 0.3855, -0.1597, -0.371, 0.3554, -0.858, -0.9088, 0.1597, -0.3855, -0.9088, 0.295, -0.295, 0.371, 0.6567, -0.6567, 0.9088, 0.295, -0.295, 0.9088, 0.1597, -0.3855, -0.371, 0.3554, -0.858, -0.371, 3.231e-06, -0.9286, -0.9088, 1.843e-07, -0.4172, 0.371, 0.3554, -0.858, 0.9088, 0.1597, -0.3855, 0.9088, -1.974e-07, -0.4172, -0.371, -0.3554, -0.858, -0.9088, -0.1597, -0.3855, -0.9088, 1.843e-07, -0.4172, 0.371, -1.292e-06, -0.9286, 0.9088, -1.974e-07, -0.4172, 0.9088, -0.1597, -0.3855, -0.371, -0.6567, -0.6567, -0.9088, -0.295, -0.295, -0.9088, -0.1597, -0.3855, 0.371, -0.3554, -0.858, 0.9088, -0.1597, -0.3855, 0.9088, -0.295, -0.295, -0.371, -0.858, -0.3554, -0.9088, -0.3854, -0.1597, -0.9088, -0.295, -0.295, 0.371, -0.6567, -0.6567, 0.9088, -0.295, -0.295, 0.9088, -0.3855, -0.1597, -0.371, -0.858, -0.3554, -0.371, -0.9286, -3.204e-06, -0.9088, -0.4172, -7.501e-08, 0.371, -0.858, -0.3554, 0.9088, -0.3855, -0.1597, 0.9088, -0.4172, 4.93e-08, -0.371, -0.858, 0.3554, -0.9088, -0.3855, 0.1597, -0.9088, -0.4172, -7.501e-08, 0.371, -0.858, 0.3554, 0.371, -0.9286, 3.291e-06, 0.9088, -0.4172, 4.93e-08, -0.371, -0.6567, 0.6567, -0.9088, -0.295, 0.295, -0.9088, -0.3855, 0.1597, 0.371, -0.858, 0.3554, 0.9088, -0.3855, 0.1597, 0.9088, -0.295, 0.295, -0.371, -0.6567, 0.6567, -0.371, -0.3554, 0.858, -0.9088, -0.1597, 0.3855, 0.371, -0.6566, 0.6567, 0.9088, -0.295, 0.295, 0.9088, -0.1597, 0.3855, -0.371, -0.3554, 0.858, -0.371, -4.96e-06, 0.9286, -0.9088, 3.524e-07, 0.4172, 0.371, -0.3554, 0.858, 0.9088, -0.1597, 0.3855, 0.9088, 6.83e-07, 0.4172, -0.371, -4.96e-06, 0.9286, -0.371, 0.3554, 0.858, -0.9088, 0.1597, 0.3855, 0.371, 1.516e-06, 0.9286, 0.9088, 6.83e-07, 0.4172, 0.9088, 0.1597, 0.3855, -0.371, 0.6566, 0.6567, -0.9088, 0.295, 0.295, -0.9088, 0.1597, 0.3855, 0.371, 0.6567, 0.6567, 0.371, 0.3554, 0.858, 0.9088, 0.1597, 0.3855, -0.371, 0.6566, 0.6567, -0.371, 0.858, 0.3554, -0.9088, 0.3855, 0.1597, 0.371, 0.6567, 0.6567, 0.9088, 0.295, 0.295, 0.9088, 0.3855, 0.1597, -0.371, 0.858, 0.3554, -0.371, 0.9286, 2.958e-06, -0.9088, 0.4172, -1.182e-07, 0.371, 0.858, 0.3554, 0.9088, 0.3855, 0.1597, 0.9088, 0.4172, -2.62e-09, -0.951, -0.3092, 1.478e-07, -0.951, -0.2857, 0.1183, -0.5359, -0.78, 0.3231, 0.951, -0.3092, 1.692e-07, 0.5359, -0.8443, 5.013e-07, 0.5359, -0.78, 0.3231, -0.951, -0.2186, 0.2186, -0.5359, -0.597, 0.597, -0.5359, -0.78, 0.3231, 0.951, -0.2186, 0.2186, 0.951, -0.2857, 0.1183, 0.5359, -0.78, 0.3231, -0.951, -0.1183, 0.2857, -0.5359, -0.3231, 0.78, -0.5359, -0.597, 0.597, 0.951, -0.1183, 0.2857, 0.951, -0.2186, 0.2186, 0.5359, -0.597, 0.597, -0.951, 1.804e-06, 0.3092, -0.5359, -5.861e-07, 0.8443, -0.5359, -0.3231, 0.78, 0.951, 2.843e-08, 0.3092, 0.951, -0.1183, 0.2857, 0.5359, -0.3231, 0.78, -0.951, 0.1183, 0.2857, -0.5359, 0.3231, 0.78, -0.5359, -5.861e-07, 0.8443, 0.951, 2.843e-08, 0.3092, 0.5359, 5.379e-08, 0.8443, 0.5359, 0.3231, 0.78, -0.951, 0.2186, 0.2186, -0.5359, 0.597, 0.597, -0.5359, 0.3231, 0.78, 0.951, 0.1183, 0.2857, 0.5359, 0.3231, 0.78, 0.5359, 0.597, 0.597, -0.951, 0.2857, 0.1183, -0.5359, 0.78, 0.3231, -0.5359, 0.597, 0.597, 0.951, 0.2186, 0.2186, 0.5359, 0.597, 0.597, 0.5359, 0.78, 0.3231, -0.951, 0.3092, 3.702e-08, -0.5359, 0.8443, 1.296e-07, -0.5359, 0.78, 0.3231, 0.951, 0.3092, -9.763e-08, 0.951, 0.2857, 0.1183, 0.5359, 0.78, 0.3231, -0.951, 0.3092, 3.702e-08, -0.951, 0.2857, -0.1183, -0.5359, 0.78, -0.3231, 0.951, 0.3092, -9.763e-08, 0.5359, 0.8443, -1.1e-07, 0.5359, 0.78, -0.3231, -0.951, 0.2857, -0.1183, -0.951, 0.2186, -0.2186, -0.5359, 0.597, -0.597, 0.951, 0.2857, -0.1183, 0.5359, 0.78, -0.3231, 0.5359, 0.597, -0.597, -0.951, 0.2186, -0.2186, -0.951, 0.1183, -0.2857, -0.5359, 0.3231, -0.78, 0.951, 0.2186, -0.2186, 0.5359, 0.597, -0.597, 0.5359, 0.3231, -0.78, -0.951, -1.884e-08, -0.3092, -0.5359, -3.524e-06, -0.8443, -0.5359, 0.3231, -0.78, 0.951, 0.1183, -0.2857, 0.5359, 0.3231, -0.78, 0.5359, -4.408e-07, -0.8443, -0.951, -1.884e-08, -0.3092, -0.951, -0.1183, -0.2857, -0.5359, -0.3231, -0.78, 0.951, 1.962e-06, -0.3092, 0.5359, -4.408e-07, -0.8443, 0.5359, -0.3231, -0.78, -0.951, -0.1183, -0.2857, -0.951, -0.2186, -0.2186, -0.5359, -0.597, -0.597, 0.951, -0.1183, -0.2857, 0.5359, -0.3231, -0.78, 0.5359, -0.597, -0.597, -0.951, -0.2186, -0.2186, -0.951, -0.2857, -0.1183, -0.5359, -0.78, -0.3231, 0.951, -0.2186, -0.2186, 0.5359, -0.597, -0.597, 0.5359, -0.78, -0.3231, -0.951, -0.3092, 1.478e-07, -0.5359, -0.8443, 3.91e-06, -0.5359, -0.78, -0.3231, 0.951, -0.3092, 1.692e-07, 0.951, -0.2857, -0.1183, 0.5359, -0.78, -0.3231, -0.5018, -0.865, -7.505e-07, -0.5018, -0.7992, 0.331, -0.9227, -0.3563, 0.1476, 0.5018, -0.865, 3.137e-07, 0.9226, -0.3856, -1.032e-08, 0.9227, -0.3563, 0.1476, -0.5018, -0.7992, 0.331, -0.5018, -0.6117, 0.6117, -0.9226, -0.2727, 0.2727, 0.5018, -0.7992, 0.331, 0.9227, -0.3563, 0.1476, 0.9227, -0.2727, 0.2727, -0.5018, -0.331, 0.7992, -0.9227, -0.1476, 0.3563, -0.9226, -0.2727, 0.2727, 0.5018, -0.331, 0.7992, 0.5018, -0.6117, 0.6117, 0.9227, -0.2727, 0.2727, -0.5018, 2.075e-07, 0.865, -0.9227, 2.554e-07, 0.3856, -0.9227, -0.1476, 0.3563, 0.5018, 2.199e-07, 0.865, 0.5018, -0.331, 0.7992, 0.9226, -0.1476, 0.3563, -0.5018, 2.075e-07, 0.865, -0.5018, 0.331, 0.7992, -0.9226, 0.1476, 0.3563, 0.5018, 2.199e-07, 0.865, 0.9226, 2.58e-07, 0.3856, 0.9227, 0.1476, 0.3563, -0.5018, 0.331, 0.7992, -0.5018, 0.6116, 0.6117, -0.9227, 0.2727, 0.2727, 0.5018, 0.331, 0.7992, 0.9227, 0.1476, 0.3563, 0.9226, 0.2727, 0.2727, -0.5018, 0.7992, 0.331, -0.9226, 0.3563, 0.1476, -0.9227, 0.2727, 0.2727, 0.5018, 0.7992, 0.331, 0.5018, 0.6116, 0.6117, 0.9226, 0.2727, 0.2727, -0.5018, 0.865, 1.327e-07, -0.9227, 0.3856, 7.223e-08, -0.9226, 0.3563, 0.1476, 0.5018, 0.865, -1.594e-07, 0.5018, 0.7992, 0.331, 0.9227, 0.3563, 0.1476, -0.5018, 0.865, 1.327e-07, -0.5018, 0.7992, -0.331, -0.9227, 0.3563, -0.1476, 0.5018, 0.865, -1.594e-07, 0.9226, 0.3856, -1.857e-07, 0.9227, 0.3563, -0.1476, -0.5018, 0.7992, -0.331, -0.5018, 0.6117, -0.6116, -0.9227, 0.2727, -0.2727, 0.5018, 0.7992, -0.331, 0.9227, 0.3563, -0.1476, 0.9226, 0.2727, -0.2727, -0.5018, 0.331, -0.7992, -0.9227, 0.1476, -0.3563, -0.9227, 0.2727, -0.2727, 0.5018, 0.331, -0.7992, 0.5018, 0.6117, -0.6117, 0.9226, 0.2727, -0.2727, -0.5018, 7.267e-07, -0.865, -0.9227, -1.47e-07, -0.3856, -0.9227, 0.1476, -0.3563, 0.5018, -9.933e-08, -0.865, 0.5018, 0.331, -0.7992, 0.9227, 0.1476, -0.3563, -0.5018, 7.267e-07, -0.865, -0.5018, -0.331, -0.7992, -0.9226, -0.1476, -0.3563, 0.5018, -9.933e-08, -0.865, 0.9226, -1.651e-07, -0.3856, 0.9227, -0.1476, -0.3563, -0.5018, -0.331, -0.7992, -0.5018, -0.6117, -0.6117, -0.9227, -0.2727, -0.2727, 0.5018, -0.331, -0.7992, 0.9227, -0.1476, -0.3563, 0.9227, -0.2727, -0.2727, -0.5018, -0.6117, -0.6117, -0.5018, -0.7992, -0.331, -0.9226, -0.3563, -0.1476, 0.5018, -0.6117, -0.6117, 0.9227, -0.2727, -0.2727, 0.9227, -0.3563, -0.1476, -0.5018, -0.865, -7.505e-07, -0.9227, -0.3856, -4.127e-08, -0.9226, -0.3563, -0.1476, 0.5018, -0.865, 3.137e-07, 0.5018, -0.7992, -0.331, 0.9227, -0.3563, -0.1476, -0.5359, -0.78, 0.3231, -0.5018, -0.7992, 0.331, -0.5018, -0.865, -7.505e-07])] * 3)])

# ---- objects
ob_coin_tris = bpy.data.objects.new('Coin.tris', me_cylinder_004)

# ---- transforms, parenting, visibility, modifiers, constraints
ob_coin_tris.location = (0.0, 0.0, 0.0)
ob_coin_tris.scale = (0.368, 0.368, 0.368)
_vg = ob_coin_tris.vertex_groups.new(name='Coin')
_vg.add([0, 1, 2, 3, 4, 5, 6, 7, 8, 9, 10, 11, 12, 13, 14, 15, 16, 17, 18, 19, 20, 21, 22, 23, 24, 25, 26, 27, 28, 29, 30, 31, 32, 33, 34, 35, 36, 37, 38, 39, 40, 41, 42, 43, 44, 45, 46, 47, 48, 49, 50, 51, 52, 53, 54, 55, 56, 57, 58, 59, 60, 61, 62, 63, 64, 65, 66, 67, 68, 69, 70, 71, 72, 73, 74, 75, 76, 77, 78, 79, 80, 81, 82, 83, 84, 85, 86, 87, 88, 89, 90, 91, 92, 93, 94, 95, 96, 97, 98, 99, 100, 101, 102, 103, 104, 105, 106, 107, 108, 109, 110, 111, 112, 113, 114, 115, 116, 117, 118, 119, 120, 121, 122, 123, 124, 125, 126, 127, 128, 129, 130, 131, 132, 133, 134, 135, 136, 137, 138, 139, 140, 141, 142, 143, 144, 145, 146, 147, 148, 149, 150, 151, 152, 153, 154, 155, 156, 157, 158, 159, 160, 161, 162, 163, 164, 165, 166, 167, 168, 169, 170, 171, 172, 173, 174, 175, 176, 177, 178, 179, 180, 181, 182, 183, 184, 185, 186, 187, 188, 189, 190, 191], 1.0, 'REPLACE')
_m = ob_coin_tris.modifiers.new('Armature', 'ARMATURE')

# ---- collection membership
col_collection.objects.link(ob_coin_tris)

# ---- scene / render settings (as saved in the file)
scene.frame_start = 1; scene.frame_end = 320; scene.frame_set(0)
scene.render.engine = 'CYCLES'
scene.render.image_settings.file_format = 'TIFF'
scene.cycles.feature_set = 'EXPERIMENTAL'
scene.cycles.sampling_pattern = 'TABULATED_SOBOL'
scene.cycles.use_light_tree = False
scene.cycles.bake_type = 'DIFFUSE'
scene.view_settings.view_transform = 'Standard'
bpy.context.view_layer.update()

# ---- added for rendering (the .blend has no active camera and no usable light): camera, sun
cam_auto = bpy.data.cameras.new('AutoCamera')
cam_auto.lens = 50.0
cam_auto.sensor_width = 36.0
cam_auto.clip_end = 1000.0
ob_auto_camera = bpy.data.objects.new('AutoCamera', cam_auto)
scene.collection.objects.link(ob_auto_camera)
ob_auto_camera.location = (1.31553, -1.57167, 2.17738)
ob_auto_camera.rotation_euler = (1.09748, -7.21219e-08, 0.694738)
scene.camera = ob_auto_camera
light_auto_sun = bpy.data.lights.new('AutoSun', 'SUN')
light_auto_sun.energy = 3.0
light_auto_sun.angle = 0.0523599
ob_auto_sun = bpy.data.objects.new('AutoSun', light_auto_sun)
scene.collection.objects.link(ob_auto_sun)
ob_auto_sun.rotation_euler = (0.872665, 0.174533, 0.523599)
bpy.context.view_layer.update()
